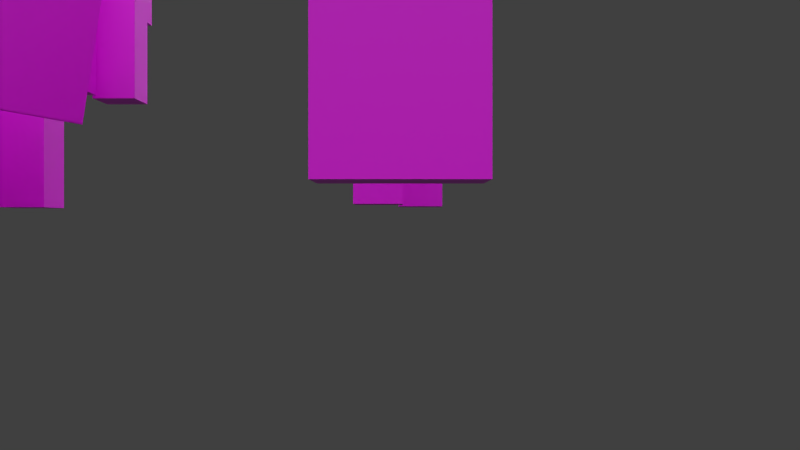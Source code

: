 # Source: 3d_armor_character_Poikilos_CharacterSquare-exploded.blend  (saved by Blender 2.92.15; exported with 4.5.12 LTS)
import bpy
from mathutils import Matrix  # noqa: F401  (used for matrix-valued properties, if any)

bpy.ops.wm.read_factory_settings(use_empty=True)
scene = bpy.context.scene
scene.name = 'Scene'

# ---- collections
col_collection_1 = bpy.data.collections.new('Collection 1'); scene.collection.children.link(col_collection_1)
col_collection_2 = bpy.data.collections.new('Collection 2'); scene.collection.children.link(col_collection_2)

# ---- images (referenced by path relative to the original .blend; pixels are not part of the script)
import os
ASSET_DIR = os.environ.get("B2B_ASSET_DIR", "")  # directory of the original .blend (textures are referenced by path, not embedded)
HERE = os.path.dirname(os.path.abspath(__file__))  # packed textures are extracted next to this script under _unpacked/

def load_image(name, relpath, width, height, colorspace="sRGB"):
    """Load a texture the original file referenced (path relative to the .blend, or extracted next to this script)."""
    p = next((c for c in (os.path.join(HERE, relpath), os.path.join(ASSET_DIR, relpath)) if relpath and os.path.exists(c)), "")
    if p:
        img = bpy.data.images.load(p, check_existing=True)
        img.name = name
    else:  # same state as the original file: an image datablock whose file is absent (Cycles renders it pink)
        img = bpy.data.images.new(name, width, height)
        img.source = "FILE"
        img.filepath = "//" + (relpath or name)
    img.colorspace_settings.name = colorspace
    return img
img_3d_armor_template_rect_512_png = load_image('3d_armor_template-rect-512.png', '3d_armor_template-rect-512.png', 1024, 1024, 'sRGB')
img_skin_template_new_png = load_image('skin_template_new.png', 'skin_template_new.png', 1024, 1024, 'sRGB')

# ---- materials (node trees are filled in below, after node groups)
mat_character = bpy.data.materials.new('Character')
mat_character.alpha_threshold = 0.0
mat_character.use_transparent_shadow = False
mat_character.roughness = 0.5
mat_armor = bpy.data.materials.new('Armor')
mat_armor.alpha_threshold = 0.0
mat_armor.use_transparent_shadow = False
mat_armor.diffuse_color = (0.64, 0.64, 0.64, 1.0)
mat_armor.specular_color = (0.5, 0.5, 0.5)
mat_armor.roughness = 0.5
mat_armor.specular_intensity = 1.0
mat_wielditem = bpy.data.materials.new('Wielditem')
mat_wielditem.alpha_threshold = 0.0
mat_wielditem.use_transparent_shadow = False
mat_wielditem.diffuse_color = (0.64, 0.64, 0.64, 1.0)
mat_wielditem.specular_color = (0.5, 0.5, 0.5)
mat_wielditem.roughness = 0.5
mat_wielditem.specular_intensity = 1.0
mat_charactersquare = bpy.data.materials.new('CharacterSquare')
mat_charactersquare.roughness = 0.5
mat_charactersquare.specular_intensity = 1.0

# ---- material node trees
mat_character.use_nodes = True; mat_character.node_tree.nodes.clear()
_N = mat_character.node_tree.nodes; _L = mat_character.node_tree.links
n0 = _N.new('ShaderNodeBsdfPrincipled'); n0.name = 'Principled BSDF'; n0.location = (10, 300)
n0.distribution = 'GGX'
n0.subsurface_method = 'BURLEY'
n0.inputs[3].default_value = 1.45
n0.inputs[27].default_value = (0.0, 0.0, 0.0, 1.0)
n0.inputs[28].default_value = 1.0
n1 = _N.new('ShaderNodeOutputMaterial'); n1.name = 'Material Output'; n1.location = (300, 300)
n2 = _N.new('ShaderNodeTexImage'); n2.name = 'Image Texture'; n2.location = (-280, 280)
_L.new(n0.outputs[0], n1.inputs[0])
_L.new(n2.outputs[0], n0.inputs[0])
n1.is_active_output = True
mat_armor.use_nodes = True; mat_armor.node_tree.nodes.clear()
_N = mat_armor.node_tree.nodes; _L = mat_armor.node_tree.links
n0 = _N.new('ShaderNodeBsdfPrincipled'); n0.name = 'Principled BSDF'; n0.location = (10, 300)
n0.distribution = 'GGX'
n0.subsurface_method = 'BURLEY'
n0.inputs[3].default_value = 1.45
n0.inputs[27].default_value = (0.0, 0.0, 0.0, 1.0)
n0.inputs[28].default_value = 1.0
n1 = _N.new('ShaderNodeOutputMaterial'); n1.name = 'Material Output'; n1.location = (300, 300)
n2 = _N.new('ShaderNodeTexImage'); n2.name = 'Image Texture'; n2.location = (-280, 280)
n2.image = img_3d_armor_template_rect_512_png
n2.interpolation = 'Closest'
_L.new(n0.outputs[0], n1.inputs[0])
_L.new(n2.outputs[0], n0.inputs[0])
n1.is_active_output = True
mat_charactersquare.use_nodes = True; mat_charactersquare.node_tree.nodes.clear()
_N = mat_charactersquare.node_tree.nodes; _L = mat_charactersquare.node_tree.links
n0 = _N.new('ShaderNodeOutputMaterial'); n0.name = 'Material Output'; n0.location = (300, 300)
n1 = _N.new('ShaderNodeTexImage'); n1.name = 'Image Texture'; n1.location = (-280, 280)
n1.image = img_skin_template_new_png
n1.interpolation = 'Closest'
n2 = _N.new('ShaderNodeBsdfPrincipled'); n2.name = 'Principled BSDF'; n2.location = (40, 300)
n2.distribution = 'GGX'
n2.subsurface_method = 'BURLEY'
n2.inputs[3].default_value = 1.45
n2.inputs[27].default_value = (0.0, 0.0, 0.0, 1.0)
n2.inputs[28].default_value = 1.0
_L.new(n2.outputs[0], n0.inputs[0])
_L.new(n1.outputs[0], n2.inputs[0])
_L.new(n1.outputs[1], n2.inputs[4])
n0.is_active_output = True

# ---- world
world_world = bpy.data.worlds.new('World'); scene.world = world_world
world_world.color = (0.05088, 0.05088, 0.05088)
world_world.use_sun_shadow = False
world_world.sun_shadow_jitter_overblur = 0.0
world_world.cycles.sampling_method = 'NONE'
world_world.cycles.sample_map_resolution = 256

# ---- cameras
cam_camera = bpy.data.cameras.new('Camera')
cam_camera.clip_end = 100.0
cam_camera.lens = 35.0
cam_camera.sensor_width = 32.0
cam_camera.sensor_height = 18.0
cam_camera.ortho_scale = 7.314
cam_camera.dof.focus_distance = 0.0
cam_camera.dof.aperture_fstop = 128.0

# ---- lights
light_sun_005 = bpy.data.lights.new('Sun.005', 'SUN')
light_sun_005.transmission_factor = 0.0
light_sun_005.angle = 1.571
light_sun_005.energy = 1.0
light_sun_005.shadow_buffer_clip_start = 0.5
light_sun_005.shadow_soft_size = 1.0
light_sun_005.shadow_cascade_max_distance = 1000.0
light_sun_005.cycles.use_multiple_importance_sampling = False
light_sun_004 = bpy.data.lights.new('Sun.004', 'SUN')
light_sun_004.transmission_factor = 0.0
light_sun_004.angle = 1.571
light_sun_004.energy = 1.0
light_sun_004.shadow_buffer_clip_start = 0.5
light_sun_004.shadow_soft_size = 1.0
light_sun_004.shadow_cascade_max_distance = 1000.0
light_sun_004.cycles.use_multiple_importance_sampling = False
light_sun_003 = bpy.data.lights.new('Sun.003', 'SUN')
light_sun_003.transmission_factor = 0.0
light_sun_003.angle = 1.571
light_sun_003.energy = 1.0
light_sun_003.shadow_buffer_clip_start = 0.5
light_sun_003.shadow_soft_size = 1.0
light_sun_003.shadow_cascade_max_distance = 1000.0
light_sun_003.cycles.use_multiple_importance_sampling = False
light_sun_001 = bpy.data.lights.new('Sun.001', 'SUN')
light_sun_001.transmission_factor = 0.0
light_sun_001.angle = 1.571
light_sun_001.energy = 1.0
light_sun_001.shadow_buffer_clip_start = 0.5
light_sun_001.shadow_soft_size = 1.0
light_sun_001.shadow_cascade_max_distance = 1000.0
light_sun_001.cycles.use_multiple_importance_sampling = False

# ---- meshes
me_cube = bpy.data.meshes.new('Cube')
me_cube.from_pydata([(-2.0, 19.0, 6.75), (-2.0, 21.0, 6.75), (-2.0, 19.0, 13.5), (-2.0, 21.0, 13.5), (-4.0, 21.0, 13.5), (-4.0, 19.0, 13.5), (-2.0, 19.0, 13.5), (-2.0, 21.0, 13.5), (-4.0, 21.0, 6.75), (-4.0, 19.0, 6.75), (-2.0, 19.0, 6.75), (-2.0, 21.0, 6.75), (-2.0, 19.0, 0.0), (-2.0, 21.0, 0.0), (-2.0, 19.0, 6.75), (-2.0, 21.0, 6.75), (-2.0, 18.0, 13.5), (-2.0, 22.0, 13.5), (-2.0, 18.0, 17.5), (-2.0, 22.0, 17.5), (2.0, 21.0, 6.75), (2.0, 19.0, 6.75), (2.0, 21.0, 13.5), (2.0, 19.0, 13.5), (2.0, 21.0, 6.75), (2.0, 19.0, 6.75), (4.0, 19.0, 6.75), (4.0, 21.0, 6.75), (2.0, 21.0, 13.5), (2.0, 19.0, 13.5), (4.0, 19.0, 13.5), (4.0, 21.0, 13.5), (0.0, 21.0, 0.0), (0.0, 19.0, 0.0), (0.0, 19.0, 6.75), (0.0, 21.0, 6.75), (2.0, 22.0, 13.5), (2.0, 18.0, 13.5), (2.0, 22.0, 17.5), (2.0, 18.0, 17.5), (2.0, 21.0, 6.75), (2.0, 19.0, 6.75), (2.0, 21.0, 0.0), (2.0, 19.0, 0.0), (0.0, 21.0, 0.0), (0.0, 19.0, 0.0), (0.0, 19.0, 6.75), (0.0, 21.0, 6.75), (-2.2, 17.8, 13.3), (-2.2, 22.2, 13.3), (-2.2, 17.8, 17.7), (-2.2, 22.2, 17.7), (2.2, 22.2, 13.3), (2.2, 17.8, 13.3), (2.2, 22.2, 17.7), (2.2, 17.8, 17.7), (-2.0, 18.64, 6.75), (-2.0, 18.64, 13.5), (2.0, 18.64, 6.75), (2.0, 18.64, 13.5), (2.0, 19.0, 13.5), (2.0, 19.0, 6.75), (-2.0, 19.0, 6.75), (-2.0, 19.0, 13.5), (22.2, -11.2, 13.7), (22.2, -11.2, 6.6), (22.2, -8.8, 6.6), (22.2, -8.8, 13.7), (17.8, -8.8, 13.7), (17.8, -11.2, 13.7), (17.8, -11.2, 6.6), (17.8, -8.8, 6.6), (22.3, -22.3, 17.8), (22.3, -22.3, 13.2), (22.3, -17.7, 13.2), (22.3, -17.7, 17.8), (17.7, -17.7, 17.8), (17.7, -22.3, 17.8), (17.7, -22.3, 13.2), (17.7, -17.7, 13.2), (18.2, -11.7, 6.5), (18.2, -14.3, 6.5), (15.7, -14.3, 6.5), (15.7, -11.7, 6.5), (15.7, -11.7, 13.8), (15.7, -14.3, 13.8), (18.2, -14.3, 13.8), (18.2, -11.7, 13.8), (21.8, -6.3, 13.8), (21.8, -6.3, 6.5), (24.3, -6.3, 6.5), (24.3, -6.3, 13.8), (21.8, -3.7, 13.8), (21.8, -3.7, 6.5), (24.3, -3.7, 13.8), (24.3, -3.7, 6.5), (22.2, 1.3, 6.9), (19.8, 1.3, 6.9), (19.8, -1.3, 6.9), (22.2, -1.3, 6.9), (19.8, 1.3, -0.1), (22.2, 1.3, -0.1), (22.2, -1.3, -0.1), (19.8, -1.3, -0.1), (17.8, -3.7, 6.9), (17.8, -6.3, 6.9), (20.2, -6.3, 6.9), (20.2, -3.7, 6.9), (20.2, -6.3, -0.1), (20.2, -3.7, -0.1), (17.8, -3.7, -0.1), (17.8, -6.3, -0.1), (20.4, 6.5, -0.2), (20.4, 3.5, -0.2), (17.6, 3.5, -0.2), (17.6, 6.5, -0.2), (17.6, 3.5, 3.375), (17.6, 6.5, 3.375), (20.4, 3.5, 3.375), (20.4, 6.5, 3.375), (19.6, 1.5, 3.375), (19.6, 1.5, -0.2), (19.6, -1.5, -0.2), (19.6, -1.5, 3.375), (22.4, 1.5, 3.375), (22.4, 1.5, -0.2), (22.4, -1.5, -0.2), (22.4, -1.5, 3.375), (15.5, -2.13, 3.869), (14.38, -1.8, 10.39), (16.59, 4.451, 10.46), (17.71, 4.121, 3.939), (15.5, -2.131, 3.869), (17.71, 4.12, 3.939), (16.59, 4.451, 10.46), (14.38, -1.8, 10.39), (15.49, -2.127, 3.867), (14.37, -1.797, 10.39), (16.58, 4.454, 10.46), (17.7, 4.124, 3.937), (15.5, -2.128, 3.868), (17.7, 4.123, 3.938), (16.58, 4.453, 10.46), (14.38, -1.798, 10.39), (15.49, -2.125, 3.866), (14.37, -1.794, 10.39), (16.57, 4.457, 10.46), (17.69, 4.126, 3.936), (15.49, -2.125, 3.866), (17.69, 4.126, 3.936), (16.57, 4.456, 10.46), (14.37, -1.795, 10.39), (15.48, -2.122, 3.865), (14.36, -1.792, 10.39), (16.57, 4.459, 10.46), (17.69, 4.129, 3.935), (15.48, -2.123, 3.865), (17.69, 4.128, 3.935), (16.57, 4.459, 10.46), (14.36, -1.792, 10.39), (15.47, -2.119, 3.863), (14.35, -1.789, 10.39), (16.56, 4.462, 10.46), (17.68, 4.132, 3.933), (15.47, -2.12, 3.863), (17.68, 4.131, 3.933), (16.56, 4.461, 10.46), (14.35, -1.79, 10.39), (15.46, -2.117, 3.862), (14.34, -1.786, 10.39), (16.55, 4.465, 10.46), (17.67, 4.134, 3.932), (15.47, -2.117, 3.862), (17.67, 4.134, 3.932), (16.55, 4.464, 10.46), (14.35, -1.787, 10.39), (15.46, -2.114, 3.86), (14.34, -1.784, 10.39), (16.54, 4.468, 10.46), (17.66, 4.137, 3.93), (15.46, -2.115, 3.861), (17.66, 4.136, 3.931), (16.54, 4.467, 10.46), (14.34, -1.784, 10.39), (15.45, -2.111, 3.859), (14.33, -1.781, 10.38), (16.54, 4.47, 10.45), (17.65, 4.14, 3.929), (15.45, -2.112, 3.859), (17.66, 4.139, 3.929), (16.54, 4.47, 10.45), (14.33, -1.782, 10.38), (15.44, -2.109, 3.857), (14.32, -1.778, 10.38), (16.53, 4.473, 10.45), (17.65, 4.142, 3.927), (15.44, -2.109, 3.858), (17.65, 4.142, 3.928), (16.53, 4.472, 10.45), (14.32, -1.779, 10.38), (15.43, -2.106, 3.856), (14.31, -1.776, 10.38), (16.52, 4.476, 10.45), (17.64, 4.145, 3.926), (15.44, -2.107, 3.856), (17.64, 4.144, 3.926), (16.52, 4.475, 10.45), (14.32, -1.776, 10.38), (15.43, -2.103, 3.854), (14.31, -1.773, 10.38), (16.51, 4.478, 10.45), (17.63, 4.148, 3.925), (15.43, -2.104, 3.855), (17.63, 4.147, 3.925), (16.51, 4.478, 10.45), (14.31, -1.773, 10.38), (15.42, -2.101, 3.853), (14.3, -1.77, 10.38), (16.51, 4.481, 10.45), (17.62, 4.15, 3.923), (15.42, -2.101, 3.853), (17.63, 4.15, 3.923), (16.51, 4.48, 10.45), (14.3, -1.771, 10.38), (15.41, -2.098, 3.852), (14.29, -1.767, 10.38), (16.5, 4.484, 10.45), (17.62, 4.153, 3.922), (15.41, -2.099, 3.852), (17.62, 4.152, 3.922), (16.5, 4.483, 10.45), (14.29, -1.768, 10.38), (15.4, -2.095, 3.85), (14.28, -1.765, 10.38), (16.49, 4.486, 10.45), (17.61, 4.156, 3.92), (15.41, -2.096, 3.851), (17.61, 4.155, 3.921), (16.49, 4.486, 10.45), (14.29, -1.765, 10.38), (15.4, -2.093, 3.849), (14.28, -1.762, 10.37), (16.48, 4.489, 10.44), (17.6, 4.158, 3.919), (15.4, -2.093, 3.849), (17.6, 4.158, 3.919), (16.48, 4.488, 10.44), (14.28, -1.763, 10.37), (15.39, -2.09, 3.847), (14.27, -1.759, 10.37), (16.48, 4.492, 10.44), (17.59, 4.161, 3.917), (15.39, -2.091, 3.848), (17.6, 4.16, 3.918), (16.48, 4.491, 10.44), (14.27, -1.76, 10.37), (15.38, -2.087, 3.846), (14.26, -1.757, 10.37), (16.47, 4.494, 10.44), (17.59, 4.164, 3.916), (15.38, -2.088, 3.846), (17.59, 4.163, 3.916), (16.47, 4.494, 10.44), (14.26, -1.757, 10.37), (15.37, -2.085, 3.844), (14.25, -1.754, 10.37), (16.46, 4.497, 10.44), (17.58, 4.167, 3.914), (15.38, -2.085, 3.845), (17.58, 4.166, 3.915), (16.46, 4.496, 10.44), (14.26, -1.755, 10.37), (15.37, -2.082, 3.843), (14.25, -1.751, 10.37), (16.45, 4.5, 10.44), (17.57, 4.169, 3.913), (15.37, -2.083, 3.843), (17.57, 4.169, 3.913), (16.45, 4.499, 10.44), (14.25, -1.752, 10.37), (15.36, -2.079, 3.842), (14.24, -1.749, 10.37), (16.44, 4.502, 10.44), (17.56, 4.172, 3.912), (15.36, -2.08, 3.842), (17.57, 4.171, 3.912), (16.45, 4.502, 10.44), (14.24, -1.749, 10.37), (15.35, -2.076, 3.84), (14.23, -1.746, 10.37), (16.44, 4.505, 10.44), (17.56, 4.175, 3.91), (15.35, -2.077, 3.841), (17.56, 4.174, 3.911), (16.44, 4.504, 10.44), (14.23, -1.747, 10.37), (15.34, -2.074, 3.839), (14.22, -1.743, 10.36), (16.43, 4.508, 10.43), (17.55, 4.177, 3.909), (15.35, -2.074, 3.839), (17.55, 4.177, 3.909), (16.43, 4.507, 10.43), (14.23, -1.744, 10.36), (15.34, -2.071, 3.837), (14.22, -1.741, 10.36), (16.42, 4.51, 10.43), (17.54, 4.18, 3.907), (15.34, -2.072, 3.838), (17.54, 4.179, 3.908), (16.42, 4.51, 10.43), (14.22, -1.741, 10.36), (15.33, -2.068, 3.836), (14.21, -1.738, 10.36), (16.41, 4.513, 10.43), (17.53, 4.183, 3.906), (15.33, -2.069, 3.836), (17.54, 4.182, 3.906), (16.42, 4.512, 10.43), (14.21, -1.739, 10.36), (15.32, -2.066, 3.834), (14.2, -1.735, 10.36), (16.41, 4.516, 10.43), (17.53, 4.185, 3.904), (15.32, -2.066, 3.835), (17.53, 4.185, 3.905), (16.41, 4.515, 10.43), (14.2, -1.736, 10.36), (15.31, -2.063, 3.833), (14.19, -1.733, 10.36), (16.4, 4.519, 10.43), (17.52, 4.188, 3.903), (15.32, -2.064, 3.833), (17.52, 4.187, 3.903), (16.4, 4.518, 10.43), (14.2, -1.733, 10.36), (15.31, -2.06, 3.832), (14.19, -1.73, 10.36), (16.39, 4.521, 10.43), (17.51, 4.191, 3.902), (15.31, -2.061, 3.832), (17.51, 4.19, 3.902), (16.39, 4.521, 10.43), (14.19, -1.731, 10.36), (15.3, -2.058, 3.83), (14.18, -1.727, 10.36), (16.38, 4.524, 10.43), (17.5, 4.193, 3.9), (15.3, -2.058, 3.831), (17.51, 4.193, 3.901), (16.39, 4.523, 10.43), (14.18, -1.728, 10.36), (15.29, -2.055, 3.829), (14.17, -1.725, 10.35), (16.38, 4.527, 10.42), (17.5, 4.196, 3.899), (15.29, -2.056, 3.829), (17.5, 4.195, 3.899), (16.38, 4.526, 10.42), (14.17, -1.725, 10.35), (15.28, -2.052, 3.827), (14.16, -1.722, 10.35), (16.37, 4.529, 10.42), (17.49, 4.199, 3.897), (15.28, -2.053, 3.828), (17.49, 4.198, 3.898), (16.37, 4.529, 10.42), (14.17, -1.722, 10.35), (15.28, -2.05, 3.826), (14.16, -1.719, 10.35), (16.36, 4.532, 10.42), (17.48, 4.201, 3.896), (15.28, -2.05, 3.826), (17.48, 4.201, 3.896), (16.36, 4.531, 10.42), (14.16, -1.72, 10.35), (23.0, -1.768, 7.875), (23.0, 2.363, 3.741), (23.0, 6.502, 7.868), (23.0, 2.371, 12.0), (23.0, 2.363, 3.741), (23.0, -1.768, 7.875), (23.0, 2.371, 12.0), (23.0, 6.502, 7.868), (23.1, 2.363, 3.741), (23.1, -1.768, 7.875), (23.1, 2.371, 12.0), (23.1, 6.502, 7.868), (23.09, -1.768, 7.875), (23.09, 2.363, 3.741), (23.09, 6.502, 7.868), (23.09, 2.371, 12.0), (23.01, -1.768, 7.875), (23.01, 2.363, 3.741), (23.01, 6.502, 7.868), (23.01, 2.371, 12.0), (23.01, 2.363, 3.741), (23.01, -1.768, 7.875), (23.01, 2.371, 12.0), (23.01, 6.502, 7.868), (23.02, 2.363, 3.741), (23.02, -1.768, 7.875), (23.02, 2.371, 12.0), (23.02, 6.502, 7.868), (23.02, -1.768, 7.875), (23.02, 2.363, 3.741), (23.02, 6.502, 7.868), (23.02, 2.371, 12.0), (23.03, -1.768, 7.875), (23.03, 2.363, 3.741), (23.03, 6.502, 7.868), (23.03, 2.371, 12.0), (23.03, 2.363, 3.741), (23.03, -1.768, 7.875), (23.03, 2.371, 12.0), (23.03, 6.502, 7.868), (23.04, 2.363, 3.741), (23.04, -1.768, 7.875), (23.04, 2.371, 12.0), (23.04, 6.502, 7.868), (23.04, -1.768, 7.875), (23.04, 2.363, 3.741), (23.04, 6.502, 7.868), (23.04, 2.371, 12.0), (23.05, -1.768, 7.875), (23.05, 2.363, 3.741), (23.05, 6.502, 7.868), (23.05, 2.371, 12.0), (23.05, 2.363, 3.741), (23.05, -1.768, 7.875), (23.05, 2.371, 12.0), (23.05, 6.502, 7.868), (23.06, 2.363, 3.741), (23.06, -1.768, 7.875), (23.06, 2.371, 12.0), (23.06, 6.502, 7.868), (23.06, -1.768, 7.875), (23.06, 2.363, 3.741), (23.06, 6.502, 7.868), (23.06, 2.371, 12.0), (23.07, -1.768, 7.875), (23.07, 2.363, 3.741), (23.07, 6.502, 7.868), (23.07, 2.371, 12.0), (23.07, 2.363, 3.741), (23.07, -1.768, 7.875), (23.07, 2.371, 12.0), (23.07, 6.502, 7.868), (23.08, 2.363, 3.741), (23.08, -1.768, 7.875), (23.08, 2.371, 12.0), (23.08, 6.502, 7.868), (23.08, -1.768, 7.875), (23.08, 2.363, 3.741), (23.08, 6.502, 7.868), (23.08, 2.371, 12.0), (23.08, -1.768, 7.875), (23.08, 2.363, 3.741), (23.08, 6.502, 7.868), (23.08, 2.371, 12.0), (23.09, 2.363, 3.741), (23.09, -1.768, 7.875), (23.09, 2.371, 12.0), (23.09, 6.502, 7.868), (22.91, 2.363, 3.741), (22.91, -1.768, 7.875), (22.91, 2.371, 12.0), (22.91, 6.502, 7.868), (22.9, -1.768, 7.875), (22.9, 2.363, 3.741), (22.9, 6.502, 7.868), (22.9, 2.371, 12.0), (22.91, -1.768, 7.875), (22.91, 2.363, 3.741), (22.91, 6.502, 7.868), (22.91, 2.371, 12.0), (22.92, 2.363, 3.741), (22.92, -1.768, 7.875), (22.92, 2.371, 12.0), (22.92, 6.502, 7.868), (22.92, 2.363, 3.741), (22.92, -1.768, 7.875), (22.92, 2.371, 12.0), (22.92, 6.502, 7.868), (22.92, -1.768, 7.875), (22.92, 2.363, 3.741), (22.92, 6.502, 7.868), (22.92, 2.371, 12.0), (22.93, -1.768, 7.875), (22.93, 2.363, 3.741), (22.93, 6.502, 7.868), (22.93, 2.371, 12.0), (22.93, 2.363, 3.741), (22.93, -1.768, 7.875), (22.93, 2.371, 12.0), (22.93, 6.502, 7.868), (22.94, 2.363, 3.741), (22.94, -1.768, 7.875), (22.94, 2.371, 12.0), (22.94, 6.502, 7.868), (22.94, -1.768, 7.875), (22.94, 2.363, 3.741), (22.94, 6.502, 7.868), (22.94, 2.371, 12.0), (22.95, -1.768, 7.875), (22.95, 2.363, 3.741), (22.95, 6.502, 7.868), (22.95, 2.371, 12.0), (22.95, 2.363, 3.741), (22.95, -1.768, 7.875), (22.95, 2.371, 12.0), (22.95, 6.502, 7.868), (22.96, 2.363, 3.741), (22.96, -1.768, 7.875), (22.96, 2.371, 12.0), (22.96, 6.502, 7.868), (22.96, -1.768, 7.875), (22.96, 2.363, 3.741), (22.96, 6.502, 7.868), (22.96, 2.371, 12.0), (22.97, -1.768, 7.875), (22.97, 2.363, 3.741), (22.97, 6.502, 7.868), (22.97, 2.371, 12.0), (22.97, 2.363, 3.741), (22.97, -1.768, 7.875), (22.97, 2.371, 12.0), (22.97, 6.502, 7.868), (22.98, 2.363, 3.741), (22.98, -1.768, 7.875), (22.98, 2.371, 12.0), (22.98, 6.502, 7.868), (22.98, -1.768, 7.875), (22.98, 2.363, 3.741), (22.98, 6.502, 7.868), (22.98, 2.371, 12.0), (22.99, -1.768, 7.875), (22.99, 2.363, 3.741), (22.99, 6.502, 7.868), (22.99, 2.371, 12.0), (22.99, 2.363, 3.741), (22.99, -1.768, 7.875), (22.99, 2.371, 12.0), (22.99, 6.502, 7.868), (22.9, 2.363, 3.741), (22.9, -1.768, 7.875), (22.9, 2.371, 12.0), (22.9, 6.502, 7.868), (22.9, -1.768, 7.875), (22.9, 2.363, 3.741), (22.9, 6.502, 7.868), (22.9, 2.371, 12.0), (22.89, -1.768, 7.875), (22.89, 2.363, 3.741), (22.89, 6.502, 7.868), (22.89, 2.371, 12.0), (22.89, 2.363, 3.741), (22.89, -1.768, 7.875), (22.89, 2.371, 12.0), (22.89, 6.502, 7.868), (22.88, 2.363, 3.741), (22.88, -1.768, 7.875), (22.88, 2.371, 12.0), (22.88, 6.502, 7.868), (22.88, -1.768, 7.875), (22.88, 2.363, 3.741), (22.88, 6.502, 7.868), (22.88, 2.371, 12.0), (22.87, -1.768, 7.875), (22.87, 2.363, 3.741), (22.87, 6.502, 7.868), (22.87, 2.371, 12.0), (22.87, 2.363, 3.741), (22.87, -1.768, 7.875), (22.87, 2.371, 12.0), (22.87, 6.502, 7.868), (22.86, 2.363, 3.741), (22.86, -1.768, 7.875), (22.86, 2.371, 12.0), (22.86, 6.502, 7.868), (22.86, -1.768, 7.875), (22.86, 2.363, 3.741), (22.86, 6.502, 7.868), (22.86, 2.371, 12.0), (23.1, -1.768, 7.875), (23.1, 2.363, 3.741), (23.1, 6.502, 7.868), (23.1, 2.371, 12.0), (23.1, 2.363, 3.741), (23.1, -1.768, 7.875), (23.1, 2.371, 12.0), (23.1, 6.502, 7.868), (23.11, 2.363, 3.741), (23.11, -1.768, 7.875), (23.11, 2.371, 12.0), (23.11, 6.502, 7.868), (23.11, -1.768, 7.875), (23.11, 2.363, 3.741), (23.11, 6.502, 7.868), (23.11, 2.371, 12.0), (23.12, -1.768, 7.875), (23.12, 2.363, 3.741), (23.12, 6.502, 7.868), (23.12, 2.371, 12.0), (23.12, 2.363, 3.741), (23.12, -1.768, 7.875), (23.12, 2.371, 12.0), (23.12, 6.502, 7.868), (23.13, 2.363, 3.741), (23.13, -1.768, 7.875), (23.13, 2.371, 12.0), (23.13, 6.502, 7.868), (23.13, -1.768, 7.875), (23.13, 2.363, 3.741), (23.13, 6.502, 7.868), (23.13, 2.371, 12.0), (23.14, -1.768, 7.875), (23.14, 2.363, 3.741), (23.14, 6.502, 7.868), (23.14, 2.371, 12.0), (23.14, 2.363, 3.741), (23.14, -1.768, 7.875), (23.14, 2.371, 12.0), (23.14, 6.502, 7.868), (2.0, 21.0, 13.5), (2.0, 21.0, 13.5), (2.0, 19.0, 13.5), (2.0, 19.0, 13.5), (2.0, 19.0, 6.75), (2.0, 19.0, 6.75), (2.0, 21.0, 6.75), (2.0, 21.0, 6.75), (-2.0, 19.0, 13.5), (-2.0, 19.0, 13.5), (-2.0, 19.0, 6.75), (-2.0, 19.0, 6.75), (-2.0, 21.0, 13.5), (-2.0, 21.0, 13.5), (-2.0, 21.0, 6.75), (-2.0, 21.0, 6.75), (-4.0, 21.0, 13.5), (-4.0, 21.0, 13.5), (-4.0, 21.0, 6.75), (-4.0, 21.0, 6.75), (-2.0, 19.0, 13.5), (-2.0, 19.0, 13.5), (-2.0, 19.0, 6.75), (-2.0, 19.0, 6.75), (-4.0, 19.0, 13.5), (-4.0, 19.0, 13.5), (-4.0, 19.0, 6.75), (-4.0, 19.0, 6.75), (-2.0, 21.0, 13.5), (-2.0, 21.0, 13.5), (-2.0, 21.0, 6.75), (-2.0, 21.0, 6.75), (0.0, 19.0, 0.0), (0.0, 19.0, 0.0), (0.0, 21.0, 0.0), (0.0, 21.0, 0.0), (-2.0, 19.0, 0.0), (-2.0, 19.0, 0.0), (-2.0, 19.0, 6.75), (-2.0, 19.0, 6.75), (-2.0, 21.0, 6.75), (-2.0, 21.0, 6.75), (-2.0, 21.0, 0.0), (-2.0, 21.0, 0.0), (2.0, 22.0, 17.5), (2.0, 22.0, 17.5), (2.0, 18.0, 17.5), (2.0, 18.0, 17.5), (2.0, 18.0, 13.5), (2.0, 18.0, 13.5), (2.0, 22.0, 13.5), (2.0, 22.0, 13.5), (-2.0, 18.0, 17.5), (-2.0, 18.0, 17.5), (-2.0, 18.0, 13.5), (-2.0, 18.0, 13.5), (-2.0, 22.0, 17.5), (-2.0, 22.0, 17.5), (-2.0, 22.0, 13.5), (-2.0, 22.0, 13.5), (2.0, 21.0, 13.5), (2.0, 21.0, 13.5), (2.0, 19.0, 13.5), (2.0, 19.0, 13.5), (2.0, 19.0, 6.75), (2.0, 19.0, 6.75), (2.0, 21.0, 6.75), (2.0, 21.0, 6.75), (4.0, 19.0, 13.5), (4.0, 19.0, 13.5), (4.0, 19.0, 6.75), (4.0, 19.0, 6.75), (4.0, 21.0, 13.5), (4.0, 21.0, 13.5), (4.0, 21.0, 6.75), (4.0, 21.0, 6.75), (0.0, 19.0, 6.75), (0.0, 19.0, 6.75), (0.0, 19.0, 6.75), (0.0, 19.0, 6.75), (2.0, 19.0, 6.75), (2.0, 19.0, 6.75), (0.0, 19.0, 0.0), (0.0, 19.0, 0.0), (0.0, 21.0, 6.75), (0.0, 21.0, 6.75), (2.0, 19.0, 0.0), (2.0, 19.0, 0.0), (0.0, 21.0, 0.0), (0.0, 21.0, 0.0), (2.0, 21.0, 0.0), (2.0, 21.0, 0.0), (2.0, 21.0, 6.75), (2.0, 21.0, 6.75), (0.0, 21.0, 6.75), (0.0, 21.0, 6.75), (2.2, 22.2, 17.7), (2.2, 22.2, 17.7), (2.2, 17.8, 17.7), (2.2, 17.8, 17.7), (2.2, 17.8, 13.3), (2.2, 17.8, 13.3), (2.2, 22.2, 13.3), (2.2, 22.2, 13.3), (-2.2, 17.8, 17.7), (-2.2, 17.8, 17.7), (-2.2, 17.8, 13.3), (-2.2, 17.8, 13.3), (-2.2, 22.2, 17.7), (-2.2, 22.2, 17.7), (-2.2, 22.2, 13.3), (-2.2, 22.2, 13.3), (2.0, 18.64, 13.5), (2.0, 18.64, 13.5), (2.0, 18.64, 6.75), (2.0, 18.64, 6.75), (-2.0, 18.64, 13.5), (-2.0, 18.64, 13.5), (-2.0, 18.64, 6.75), (-2.0, 18.64, 6.75), (2.0, 19.0, 13.5), (2.0, 19.0, 13.5), (2.0, 19.0, 6.75), (2.0, 19.0, 6.75), (-2.0, 19.0, 6.75), (-2.0, 19.0, 6.75), (-2.0, 19.0, 13.5), (-2.0, 19.0, 13.5), (21.8, -3.7, 6.5), (21.8, -3.7, 6.5), (24.3, -3.7, 6.5), (24.3, -3.7, 6.5), (21.8, -6.3, 13.8), (21.8, -6.3, 13.8), (21.8, -6.3, 6.5), (21.8, -6.3, 6.5), (19.6, -1.5, -0.2), (19.6, -1.5, -0.2), (22.4, -1.5, -0.2), (22.4, -1.5, -0.2), (21.8, -3.7, 13.8), (21.8, -3.7, 13.8), (22.3, -22.3, 17.8), (22.3, -22.3, 17.8), (17.7, -22.3, 17.8), (17.7, -22.3, 17.8), (17.8, -3.7, 6.9), (17.8, -3.7, 6.9), (17.8, -6.3, 6.9), (17.8, -6.3, 6.9), (20.2, -6.3, -0.1), (20.2, -6.3, -0.1), (20.2, -3.7, -0.1), (20.2, -3.7, -0.1), (22.3, -22.3, 13.2), (22.3, -22.3, 13.2), (17.7, -17.7, 17.8), (17.7, -17.7, 17.8), (19.8, 1.3, -0.1), (19.8, 1.3, -0.1), (22.2, 1.3, -0.1), (22.2, 1.3, -0.1), (22.2, 1.3, 6.9), (22.2, 1.3, 6.9), (17.8, -8.8, 13.7), (17.8, -8.8, 13.7), (17.8, -11.2, 13.7), (17.8, -11.2, 13.7), (17.6, 6.5, 3.375), (17.6, 6.5, 3.375), (20.4, 6.5, 3.375), (20.4, 6.5, 3.375), (15.7, -11.7, 6.5), (15.7, -11.7, 6.5), (15.7, -11.7, 13.8), (15.7, -11.7, 13.8), (22.2, -11.2, 13.7), (22.2, -11.2, 13.7), (19.8, 1.3, 6.9), (19.8, 1.3, 6.9), (17.6, 3.5, 3.375), (17.6, 3.5, 3.375), (22.2, -11.2, 6.6), (22.2, -11.2, 6.6), (20.2, -6.3, 6.9), (20.2, -6.3, 6.9), (24.3, -3.7, 13.8), (24.3, -3.7, 13.8), (19.6, -1.5, 3.375), (19.6, -1.5, 3.375), (22.4, -1.5, 3.375), (22.4, -1.5, 3.375), (20.4, 6.5, -0.2), (20.4, 6.5, -0.2), (20.4, 3.5, -0.2), (20.4, 3.5, -0.2), (17.8, -3.7, -0.1), (17.8, -3.7, -0.1), (22.3, -17.7, 17.8), (22.3, -17.7, 17.8), (19.6, 1.5, 3.375), (19.6, 1.5, 3.375), (19.6, 1.5, -0.2), (19.6, 1.5, -0.2), (22.2, -1.3, -0.1), (22.2, -1.3, -0.1), (22.4, 1.5, 3.375), (22.4, 1.5, 3.375), (22.4, 1.5, -0.2), (22.4, 1.5, -0.2), (18.2, -11.7, 13.8), (18.2, -11.7, 13.8), (22.2, -1.3, 6.9), (22.2, -1.3, 6.9), (18.2, -11.7, 6.5), (18.2, -11.7, 6.5), (18.2, -14.3, 13.8), (18.2, -14.3, 13.8), (19.8, -1.3, 6.9), (19.8, -1.3, 6.9), (15.7, -14.3, 6.5), (15.7, -14.3, 6.5), (20.4, 3.5, 3.375), (20.4, 3.5, 3.375), (22.2, -8.8, 13.7), (22.2, -8.8, 13.7), (24.3, -6.3, 6.5), (24.3, -6.3, 6.5), (20.2, -3.7, 6.9), (20.2, -3.7, 6.9), (24.3, -6.3, 13.8), (24.3, -6.3, 13.8), (17.6, 3.5, -0.2), (17.6, 3.5, -0.2), (17.8, -6.3, -0.1), (17.8, -6.3, -0.1), (22.3, -17.7, 13.2), (22.3, -17.7, 13.2), (17.7, -17.7, 13.2), (17.7, -17.7, 13.2), (19.8, -1.3, -0.1), (19.8, -1.3, -0.1), (15.7, -14.3, 13.8), (15.7, -14.3, 13.8), (17.7, -22.3, 13.2), (17.7, -22.3, 13.2), (18.2, -14.3, 6.5), (18.2, -14.3, 6.5), (17.8, -8.8, 6.6), (17.8, -8.8, 6.6), (17.8, -11.2, 6.6), (17.8, -11.2, 6.6), (22.2, -8.8, 6.6), (22.2, -8.8, 6.6), (17.6, 6.5, -0.2), (17.6, 6.5, -0.2), (-2.0, -11.0, 6.75), (-2.0, -9.0, 6.75), (-2.0, -11.0, 13.5), (-2.0, -9.0, 13.5), (-4.0, -12.0, 13.5), (-4.0, -14.0, 13.5), (-2.0, -14.0, 13.5), (-2.0, -12.0, 13.5), (-4.0, -12.0, 6.75), (-4.0, -14.0, 6.75), (-2.0, -14.0, 6.75), (-2.0, -12.0, 6.75), (-2.0, -6.0, 0.0), (-2.0, -4.0, 0.0), (-2.0, -6.0, 6.75), (-2.0, -4.0, 6.75), (-2.0, -7.0, 13.5), (-2.0, -3.0, 13.5), (-2.0, -7.0, 17.5), (-2.0, -3.0, 17.5), (2.0, -9.0, 6.75), (2.0, -11.0, 6.75), (2.0, -9.0, 13.5), (2.0, -11.0, 13.5), (2.0, -4.0, 6.75), (2.0, -6.0, 6.75), (4.0, -6.0, 6.75), (4.0, -4.0, 6.75), (2.0, -4.0, 13.5), (2.0, -6.0, 13.5), (4.0, -6.0, 13.5), (4.0, -4.0, 13.5), (1.49e-08, -4.0, 0.0), (1.49e-08, -6.0, 0.0), (1.49e-08, -6.0, 6.75), (1.49e-08, -4.0, 6.75), (2.0, -3.0, 13.5), (2.0, -7.0, 13.5), (2.0, -3.0, 17.5), (2.0, -7.0, 17.5), (2.0, 1.0, 6.75), (2.0, -1.0, 6.75), (2.0, 1.0, 0.0), (2.0, -1.0, 0.0), (0.0, 1.0, 0.0), (0.0, -1.0, 0.0), (0.0, -1.0, 6.75), (0.0, 1.0, 6.75), (-2.2, -22.2, 13.3), (-2.2, -17.8, 13.3), (-2.2, -22.2, 17.7), (-2.2, -17.8, 17.7), (2.2, -17.8, 13.3), (2.2, -22.2, 13.3), (2.2, -17.8, 17.7), (2.2, -22.2, 17.7), (-2.0, -16.36, 6.75), (-2.0, -16.36, 13.5), (2.0, -16.36, 6.75), (2.0, -16.36, 13.5), (2.0, -16.0, 13.5), (2.0, -16.0, 6.75), (-2.0, -16.0, 6.75), (-2.0, -16.0, 13.5), (2.0, -9.0, 13.5), (2.0, -9.0, 13.5), (2.0, -11.0, 13.5), (2.0, -11.0, 13.5), (2.0, -11.0, 6.75), (2.0, -11.0, 6.75), (2.0, -9.0, 6.75), (2.0, -9.0, 6.75), (-2.0, -11.0, 13.5), (-2.0, -11.0, 13.5), (-2.0, -11.0, 6.75), (-2.0, -11.0, 6.75), (-2.0, -9.0, 13.5), (-2.0, -9.0, 13.5), (-2.0, -9.0, 6.75), (-2.0, -9.0, 6.75), (-4.0, -12.0, 13.5), (-4.0, -12.0, 13.5), (-4.0, -12.0, 6.75), (-4.0, -12.0, 6.75), (-2.0, -14.0, 13.5), (-2.0, -14.0, 13.5), (-2.0, -14.0, 6.75), (-2.0, -14.0, 6.75), (-4.0, -14.0, 13.5), (-4.0, -14.0, 13.5), (-4.0, -14.0, 6.75), (-4.0, -14.0, 6.75), (-2.0, -12.0, 13.5), (-2.0, -12.0, 13.5), (-2.0, -12.0, 6.75), (-2.0, -12.0, 6.75), (1.49e-08, -6.0, 0.0), (1.49e-08, -6.0, 0.0), (1.49e-08, -4.0, 0.0), (1.49e-08, -4.0, 0.0), (-2.0, -6.0, 0.0), (-2.0, -6.0, 0.0), (-2.0, -6.0, 6.75), (-2.0, -6.0, 6.75), (-2.0, -4.0, 6.75), (-2.0, -4.0, 6.75), (-2.0, -4.0, 0.0), (-2.0, -4.0, 0.0), (2.0, -3.0, 17.5), (2.0, -3.0, 17.5), (2.0, -7.0, 17.5), (2.0, -7.0, 17.5), (2.0, -7.0, 13.5), (2.0, -7.0, 13.5), (2.0, -3.0, 13.5), (2.0, -3.0, 13.5), (-2.0, -7.0, 17.5), (-2.0, -7.0, 17.5), (-2.0, -7.0, 13.5), (-2.0, -7.0, 13.5), (-2.0, -3.0, 17.5), (-2.0, -3.0, 17.5), (-2.0, -3.0, 13.5), (-2.0, -3.0, 13.5), (2.0, -4.0, 13.5), (2.0, -4.0, 13.5), (2.0, -6.0, 13.5), (2.0, -6.0, 13.5), (2.0, -6.0, 6.75), (2.0, -6.0, 6.75), (2.0, -4.0, 6.75), (2.0, -4.0, 6.75), (4.0, -6.0, 13.5), (4.0, -6.0, 13.5), (4.0, -6.0, 6.75), (4.0, -6.0, 6.75), (4.0, -4.0, 13.5), (4.0, -4.0, 13.5), (4.0, -4.0, 6.75), (4.0, -4.0, 6.75), (1.49e-08, -6.0, 6.75), (1.49e-08, -6.0, 6.75), (0.0, -1.0, 6.75), (0.0, -1.0, 6.75), (2.0, -1.0, 6.75), (2.0, -1.0, 6.75), (0.0, -1.0, 0.0), (0.0, -1.0, 0.0), (1.49e-08, -4.0, 6.75), (1.49e-08, -4.0, 6.75), (2.0, -1.0, 0.0), (2.0, -1.0, 0.0), (0.0, 1.0, 0.0), (0.0, 1.0, 0.0), (2.0, 1.0, 0.0), (2.0, 1.0, 0.0), (2.0, 1.0, 6.75), (2.0, 1.0, 6.75), (0.0, 1.0, 6.75), (0.0, 1.0, 6.75), (2.2, -17.8, 17.7), (2.2, -17.8, 17.7), (2.2, -22.2, 17.7), (2.2, -22.2, 17.7), (2.2, -22.2, 13.3), (2.2, -22.2, 13.3), (2.2, -17.8, 13.3), (2.2, -17.8, 13.3), (-2.2, -22.2, 17.7), (-2.2, -22.2, 17.7), (-2.2, -22.2, 13.3), (-2.2, -22.2, 13.3), (-2.2, -17.8, 17.7), (-2.2, -17.8, 17.7), (-2.2, -17.8, 13.3), (-2.2, -17.8, 13.3), (2.0, -16.36, 13.5), (2.0, -16.36, 13.5), (2.0, -16.36, 6.75), (2.0, -16.36, 6.75), (-2.0, -16.36, 13.5), (-2.0, -16.36, 13.5), (-2.0, -16.36, 6.75), (-2.0, -16.36, 6.75), (2.0, -16.0, 13.5), (2.0, -16.0, 13.5), (2.0, -16.0, 6.75), (2.0, -16.0, 6.75), (-2.0, -16.0, 6.75), (-2.0, -16.0, 6.75), (-2.0, -16.0, 13.5), (-2.0, -16.0, 13.5), (1.9, -3.85, 13.65), (1.9, -3.85, 6.6), (4.15, -3.85, 13.65), (4.15, -3.85, 6.6), (1.9, -3.85, 13.65), (1.9, -6.15, 13.65), (4.15, -6.15, 13.65), (4.15, -3.85, 13.65), (1.9, -3.85, 13.65), (1.9, -6.15, 13.65), (1.9, -6.15, 6.6), (1.9, -3.85, 6.6), (1.9, -6.15, 13.65), (1.9, -6.15, 6.6), (4.15, -6.15, 13.65), (4.15, -6.15, 6.6), (4.15, -6.15, 13.65), (4.15, -6.15, 6.6), (4.15, -3.85, 13.65), (4.15, -3.85, 6.6), (1.9, -3.85, 6.6), (1.9, -6.15, 6.6), (4.15, -6.15, 6.6), (4.15, -3.85, 6.6), (-1.9, -11.85, 13.65), (-1.9, -11.85, 6.6), (-1.9, -14.15, 13.65), (-1.9, -14.15, 6.6), (-4.15, -11.85, 13.65), (-4.15, -11.85, 6.6), (-1.9, -11.85, 13.65), (-1.9, -11.85, 6.6), (-4.15, -11.85, 13.65), (-4.15, -11.85, 6.6), (-4.15, -14.15, 13.65), (-4.15, -14.15, 6.6), (-4.15, -14.15, 13.65), (-1.9, -14.15, 13.65), (-4.15, -14.15, 6.6), (-1.9, -14.15, 6.6), (-4.15, -11.85, 13.65), (-1.9, -14.15, 13.65), (-4.15, -14.15, 13.65), (-1.9, -11.85, 13.65), (-4.15, -11.85, 6.6), (-1.9, -14.15, 6.6), (-4.15, -14.15, 6.6), (-1.9, -11.85, 6.6), (-2.1, -6.15, 6.793), (-2.1, -3.85, 6.793), (0.1, -6.15, 6.793), (-0.1, -1.15, 6.793), (2.1, -1.15, 6.793), (0.1, -3.85, 6.793), (2.1, 1.15, 6.793), (-0.1, 1.15, 6.793), (0.1, -6.15, 6.793), (2.1, -1.15, 6.793), (2.1, -1.15, -0.05), (-0.1, -1.15, 6.793), (0.1, -6.15, -0.05), (-2.1, -6.15, -0.05), (-2.1, -6.15, 6.793), (-0.1, -1.15, -0.05), (2.1, 1.15, -0.05), (-0.1, 1.15, -0.05), (0.1, -3.85, -0.05), (-2.1, -3.85, 6.793), (-2.1, -3.85, -0.05), (0.1, -3.85, 6.793), (2.1, 1.15, 6.793), (-0.1, 1.15, 6.793), (-2.1, -6.15, 6.793), (-2.1, -3.85, 6.793), (-2.1, -6.15, -0.05), (-2.1, -3.85, -0.05), (2.1, 1.15, 6.793), (2.1, -1.15, 6.793), (2.1, -1.15, -0.05), (2.1, 1.15, -0.05), (-0.1, -1.15, -0.05), (-0.1, 1.15, 6.793), (-0.1, -1.15, 6.793), (-0.1, 1.15, -0.05), (0.1, -3.85, 6.793), (0.1, -6.15, -0.05), (0.1, -3.85, -0.05), (0.1, -6.15, 6.793), (-2.1, -6.15, -0.05), (-2.1, -3.85, -0.05), (0.1, -3.85, -0.05), (0.1, -6.15, -0.05), (-0.1, -1.15, -0.05), (2.1, -1.15, -0.05), (-0.1, 1.15, -0.05), (2.1, 1.15, -0.05), (2.1, -8.9, 13.6), (2.1, -11.1, 13.6), (-2.1, -11.1, 13.6), (-2.1, -8.9, 13.6), (-2.1, -8.9, 6.65), (-2.1, -8.9, 13.6), (-2.1, -11.1, 13.6), (-2.1, -11.1, 6.65), (2.1, -8.9, 13.6), (2.1, -11.1, 13.6), (2.1, -11.1, 6.65), (2.1, -8.9, 6.65), (2.1, -8.9, 13.6), (2.1, -8.9, 6.65), (-2.1, -8.9, 13.6), (-2.1, -8.9, 6.65), (-2.1, -11.1, 6.65), (-2.1, -11.1, 13.6), (2.1, -11.1, 6.65), (2.1, -11.1, 13.6), (2.1, -8.9, 6.65), (2.1, -11.1, 6.65), (-2.1, -11.1, 6.65), (-2.1, -8.9, 6.65)], [], [(626, 2, 0, 21), (632, 3, 1, 634), (636, 624, 630, 638), (20, 628, 635, 639), (637, 633, 23, 22), (47, 712, 45, 702), (6, 5, 9, 10), (7, 644, 646, 11), (32, 33, 12, 13), (14, 15, 666, 660), (670, 18, 16, 37), (676, 19, 17, 678), (680, 668, 674, 682), (36, 672, 679, 683), (681, 677, 39, 38), (34, 662, 661, 656), (716, 42, 44, 718), (664, 708, 658, 667), (24, 27, 26, 25), (31, 28, 29, 30), (46, 706, 43, 41), (35, 700, 657, 659), (704, 710, 714, 40), (627, 629, 631, 625), (671, 673, 675, 669), (665, 663, 701, 709), (4, 652, 654, 8), (648, 640, 642, 650), (692, 694, 698, 696), (641, 649, 645, 653), (697, 699, 690, 684), (713, 715, 711, 707), (685, 691, 688, 686), (655, 647, 651, 643), (687, 689, 695, 693), (717, 719, 703, 705), (722, 50, 48, 53), (728, 51, 49, 730), (732, 720, 726, 734), (52, 724, 731, 735), (733, 729, 55, 54), (723, 725, 727, 721), (59, 57, 56, 58), (60, 61, 62, 63), (740, 736, 744, 750), (737, 738, 746, 745), (742, 741, 751, 748), (739, 743, 749, 747), (800, 65, 876, 848), (64, 67, 68, 69), (70, 872, 66, 806), (788, 849, 877, 71), (873, 874, 790, 789), (801, 791, 875, 807), (766, 73, 860, 822), (76, 77, 72, 75), (74, 778, 78, 79), (780, 823, 861, 862), (768, 781, 863, 868), (767, 769, 869, 779), (838, 870, 82, 796), (798, 85, 86, 87), (866, 84, 83, 844), (799, 834, 80, 797), (835, 840, 81, 839), (841, 867, 845, 871), (88, 89, 850, 91), (92, 752, 758, 756), (94, 95, 93, 764), (854, 90, 754, 810), (811, 765, 757, 855), (753, 755, 851, 759), (786, 97, 98, 836), (100, 101, 102, 103), (99, 828, 784, 96), (842, 864, 829, 837), (787, 785, 782, 802), (803, 783, 865, 843), (104, 105, 808, 852), (107, 106, 108, 109), (770, 853, 776, 110), (809, 772, 111, 774), (773, 771, 820, 858), (777, 775, 859, 821), (112, 113, 856, 878), (116, 792, 115, 114), (118, 804, 857, 818), (117, 119, 816, 879), (794, 846, 819, 817), (793, 805, 847, 795), (120, 121, 760, 812), (124, 125, 826, 824), (123, 122, 126, 127), (814, 762, 832, 830), (827, 833, 763, 761), (831, 825, 813, 815), (128, 129, 130, 131), (132, 133, 134, 135), (136, 137, 138, 139), (140, 141, 142, 143), (144, 145, 146, 147), (148, 149, 150, 151), (152, 153, 154, 155), (156, 157, 158, 159), (160, 161, 162, 163), (164, 165, 166, 167), (168, 169, 170, 171), (172, 173, 174, 175), (176, 177, 178, 179), (180, 181, 182, 183), (184, 185, 186, 187), (188, 189, 190, 191), (192, 193, 194, 195), (196, 197, 198, 199), (200, 201, 202, 203), (204, 205, 206, 207), (208, 209, 210, 211), (212, 213, 214, 215), (216, 217, 218, 219), (220, 221, 222, 223), (224, 225, 226, 227), (228, 229, 230, 231), (232, 233, 234, 235), (236, 237, 238, 239), (240, 241, 242, 243), (244, 245, 246, 247), (248, 249, 250, 251), (252, 253, 254, 255), (256, 257, 258, 259), (260, 261, 262, 263), (264, 265, 266, 267), (268, 269, 270, 271), (272, 273, 274, 275), (276, 277, 278, 279), (280, 281, 282, 283), (284, 285, 286, 287), (288, 289, 290, 291), (292, 293, 294, 295), (296, 297, 298, 299), (300, 301, 302, 303), (304, 305, 306, 307), (308, 309, 310, 311), (312, 313, 314, 315), (316, 317, 318, 319), (320, 321, 322, 323), (324, 325, 326, 327), (328, 329, 330, 331), (332, 333, 334, 335), (336, 337, 338, 339), (340, 341, 342, 343), (344, 345, 346, 347), (348, 349, 350, 351), (352, 353, 354, 355), (356, 357, 358, 359), (360, 361, 362, 363), (364, 365, 366, 367), (368, 369, 370, 371), (372, 373, 374, 375), (376, 377, 378, 379), (380, 381, 382, 383), (384, 385, 386, 387), (388, 389, 390, 391), (392, 393, 394, 395), (396, 397, 398, 399), (400, 401, 402, 403), (404, 405, 406, 407), (408, 409, 410, 411), (412, 413, 414, 415), (416, 417, 418, 419), (420, 421, 422, 423), (424, 425, 426, 427), (428, 429, 430, 431), (432, 433, 434, 435), (436, 437, 438, 439), (440, 441, 442, 443), (444, 445, 446, 447), (448, 449, 450, 451), (452, 453, 454, 455), (456, 457, 458, 459), (460, 461, 462, 463), (464, 465, 466, 467), (468, 469, 470, 471), (472, 473, 474, 475), (476, 477, 478, 479), (480, 481, 482, 483), (484, 485, 486, 487), (488, 489, 490, 491), (492, 493, 494, 495), (496, 497, 498, 499), (500, 501, 502, 503), (504, 505, 506, 507), (508, 509, 510, 511), (512, 513, 514, 515), (516, 517, 518, 519), (520, 521, 522, 523), (524, 525, 526, 527), (528, 529, 530, 531), (532, 533, 534, 535), (536, 537, 538, 539), (540, 541, 542, 543), (544, 545, 546, 547), (548, 549, 550, 551), (552, 553, 554, 555), (556, 557, 558, 559), (560, 561, 562, 563), (564, 565, 566, 567), (568, 569, 570, 571), (572, 573, 574, 575), (576, 577, 578, 579), (580, 581, 582, 583), (584, 585, 586, 587), (588, 589, 590, 591), (592, 593, 594, 595), (596, 597, 598, 599), (600, 601, 602, 603), (604, 605, 606, 607), (608, 609, 610, 611), (612, 613, 614, 615), (616, 617, 618, 619), (620, 621, 622, 623), (946, 882, 880, 901), (952, 883, 881, 954), (956, 944, 950, 958), (900, 948, 955, 959), (957, 953, 903, 902), (927, 1032, 925, 1022), (886, 885, 889, 890), (887, 964, 966, 891), (912, 913, 892, 893), (894, 895, 986, 980), (990, 898, 896, 917), (996, 899, 897, 998), (1000, 988, 994, 1002), (916, 992, 999, 1003), (1001, 997, 919, 918), (914, 982, 981, 976), (1036, 922, 924, 1038), (984, 1028, 978, 987), (904, 907, 906, 905), (911, 908, 909, 910), (926, 1026, 923, 921), (915, 1020, 977, 979), (1024, 1030, 1034, 920), (947, 949, 951, 945), (991, 993, 995, 989), (985, 983, 1021, 1029), (884, 972, 974, 888), (968, 960, 962, 970), (1012, 1014, 1018, 1016), (961, 969, 965, 973), (1017, 1019, 1010, 1004), (1033, 1035, 1031, 1027), (1005, 1011, 1008, 1006), (975, 967, 971, 963), (1007, 1009, 1015, 1013), (1037, 1039, 1023, 1025), (1042, 930, 928, 933), (1048, 931, 929, 1050), (1052, 1040, 1046, 1054), (932, 1044, 1051, 1055), (1053, 1049, 935, 934), (1043, 1045, 1047, 1041), (939, 937, 936, 938), (940, 941, 942, 943), (1060, 1056, 1064, 1070), (1057, 1058, 1066, 1065), (1062, 1061, 1071, 1068), (1059, 1063, 1069, 1067), (1074, 1075, 1073, 1072), (1079, 1076, 1077, 1078), (1080, 1083, 1082, 1081), (1084, 1085, 1087, 1086), (1088, 1089, 1091, 1090), (1092, 1095, 1094, 1093), (1096, 1098, 1099, 1097), (1100, 1102, 1103, 1101), (1106, 1104, 1105, 1107), (1109, 1108, 1110, 1111), (1112, 1114, 1113, 1115), (1119, 1117, 1118, 1116), (1121, 1120, 1122, 1125), (1126, 1127, 1123, 1124), (1128, 1134, 1133, 1132), (1131, 1135, 1130, 1129), (1142, 1136, 1137, 1143), (1139, 1141, 1138, 1140), (1144, 1145, 1147, 1146), (1149, 1150, 1151, 1148), (1153, 1155, 1152, 1154), (1156, 1159, 1157, 1158), (1162, 1163, 1160, 1161), (1166, 1167, 1165, 1164), (1171, 1170, 1169, 1168), (1174, 1173, 1172, 1175), (1177, 1178, 1179, 1176), (1182, 1180, 1181, 1183), (1187, 1185, 1184, 1186), (1188, 1189, 1190, 1191)])
me_cube.polygons.foreach_set('material_index', [0, 0, 0, 0, 0, 0, 0, 0, 0, 0, 0, 0, 0, 0, 0, 0, 0, 0, 0, 0, 0, 0, 0, 0, 0, 0, 0, 0, 0, 0, 0, 0, 0, 0, 0, 0, 0, 0, 0, 0, 0, 0, 0, 0, 0, 0, 0, 0, 1, 1, 1, 1, 1, 1, 1, 1, 1, 1, 1, 1, 1, 1, 1, 1, 1, 1, 1, 1, 1, 1, 1, 1, 1, 1, 1, 1, 1, 1, 1, 1, 1, 1, 1, 1, 1, 1, 1, 1, 1, 1, 1, 1, 1, 1, 1, 1, 1, 1, 1, 1, 1, 1, 1, 1, 1, 1, 1, 1, 1, 1, 1, 1, 1, 1, 1, 1, 1, 1, 1, 1, 1, 1, 1, 1, 1, 1, 1, 1, 1, 1, 1, 1, 1, 1, 1, 1, 1, 1, 1, 1, 1, 1, 1, 1, 1, 1, 1, 1, 1, 1, 1, 1, 1, 1, 1, 1, 1, 1, 2, 2, 2, 2, 2, 2, 2, 2, 2, 2, 2, 2, 2, 2, 2, 2, 2, 2, 2, 2, 2, 2, 2, 2, 2, 2, 2, 2, 2, 2, 2, 2, 2, 2, 2, 2, 2, 2, 2, 2, 2, 2, 2, 2, 2, 2, 2, 2, 2, 2, 2, 2, 2, 2, 2, 2, 2, 2, 2, 2, 2, 2, 3, 3, 3, 3, 3, 3, 3, 3, 3, 3, 3, 3, 3, 3, 3, 3, 3, 3, 3, 3, 3, 3, 3, 3, 3, 3, 3, 3, 3, 3, 3, 3, 3, 3, 3, 3, 3, 3, 3, 3, 3, 3, 3, 3, 3, 3, 3, 3, 3, 3, 3, 3, 3, 3, 3, 3, 3, 3, 3, 3, 3, 3, 3, 3, 3, 3, 3, 3, 3, 3, 3, 3, 3, 3, 3, 3, 3, 3])
_uv = me_cube.uv_layers.new(name='UVMap')
_uv.uv.foreach_set('vector', [0.625, 0.375, 0.5, 0.375, 0.5, 0.0, 0.625, 0.0, 0.5, 0.375, 0.4375, 0.375, 0.4375, 0.0, 0.5, 0.0, 0.4375, 0.375, 0.3125, 0.375, 0.3125, 0.0, 0.4375, 0.0, 0.5625, 0.375, 0.5625, 0.5, 0.4375, 0.5, 0.4375, 0.375, 0.4375, 0.375, 0.4375, 0.5, 0.3125, 0.5, 0.3125, 0.375, 0.125, 0.375, 0.125, 0.0, 0.1875, 0.0, 0.1875, 0.375, 0.8125, 0.375, 0.875, 0.375, 0.875, 0.0, 0.8125, 0.0, 0.75, 0.375, 0.8125, 0.375, 0.8125, 0.0, 0.75, 0.0, 0.1875, 0.375, 0.1875, 0.5, 0.125, 0.5, 0.125, 0.375, 0.0, 0.375, 0.0625, 0.375, 0.0625, 0.0, 0.0, 0.0, 0.5, 0.75, 0.375, 0.75, 0.375, 0.5, 0.5, 0.5, 0.375, 0.75, 0.25, 0.75, 0.25, 0.5, 0.375, 0.5, 0.25, 0.75, 0.125, 0.75, 0.125, 0.5, 0.25, 0.5, 0.375, 0.75, 0.375, 1.0, 0.25, 1.0, 0.25, 0.75, 0.25, 0.75, 0.25, 1.0, 0.125, 1.0, 0.125, 0.75, 0.1875, 0.375, 0.25, 0.375, 0.25, 0.0, 0.1875, 0.0, 0.0625, 0.375, 0.0625, 0.0, 0.125, 0.0, 0.125, 0.375, 0.0625, 0.375, 0.125, 0.375, 0.125, 0.0, 0.0625, 0.0, 0.75, 0.375, 0.8125, 0.375, 0.8125, 0.5, 0.75, 0.5, 0.6875, 0.375, 0.75, 0.375, 0.75, 0.5, 0.6875, 0.5, 0.1875, 0.375, 0.1875, 0.0, 0.25, 0.0, 0.25, 0.375, 0.125, 0.375, 0.1875, 0.375, 0.1875, 0.0, 0.125, 0.0, 0.0, 0.375, 0.0, 0.0, 0.0625, 0.0, 0.0625, 0.375, 0.25, 0.375, 0.25, 0.0, 0.3125, 0.0, 0.3125, 0.375, 0.0, 0.75, 0.0, 0.5, 0.125, 0.5, 0.125, 0.75, 0.125, 0.375, 0.125, 0.5, 0.0625, 0.5, 0.0625, 0.375, 0.6875, 0.375, 0.75, 0.375, 0.75, 0.0, 0.6875, 0.0, 0.625, 0.375, 0.6875, 0.375, 0.6875, 0.0, 0.625, 0.0, 0.625, 0.375, 0.625, 0.0, 0.6875, 0.0, 0.6875, 0.375, 0.6875, 0.375, 0.6875, 0.5, 0.75, 0.5, 0.75, 0.375, 0.6875, 0.375, 0.6875, 0.0, 0.75, 0.0, 0.75, 0.375, 0.1875, 0.375, 0.125, 0.375, 0.125, 0.5, 0.1875, 0.5, 0.75, 0.375, 0.75, 0.0, 0.8125, 0.0, 0.8125, 0.375, 0.75, 0.375, 0.75, 0.5, 0.8125, 0.5, 0.8125, 0.375, 0.8125, 0.375, 0.8125, 0.0, 0.875, 0.0, 0.875, 0.375, 0.125, 0.375, 0.0625, 0.375, 0.0625, 0.5, 0.125, 0.5, 1.0, 0.75, 0.875, 0.75, 0.875, 0.5, 1.0, 0.5, 0.875, 0.75, 0.75, 0.75, 0.75, 0.5, 0.875, 0.5, 0.75, 0.75, 0.625, 0.75, 0.625, 0.5, 0.75, 0.5, 0.875, 0.75, 0.875, 1.0, 0.75, 1.0, 0.75, 0.75, 0.75, 0.75, 0.75, 1.0, 0.625, 1.0, 0.625, 0.75, 0.5, 0.75, 0.5, 0.5, 0.625, 0.5, 0.625, 0.75, 1.0, 0.375, 0.875, 0.375, 0.875, 0.0, 1.0, 0.0, 1.0, 0.375, 1.0, 0.0, 0.875, 0.0, 0.875, 0.375, 0.875, 0.375, 1.0, 0.375, 1.0, 0.3438, 0.875, 0.3438, 1.0, 0.375, 1.0, 0.0, 0.9844, 0.0, 0.9844, 0.375, 0.875, 0.0, 0.875, 0.375, 0.8906, 0.375, 0.8906, 0.0, 1.0, 0.0, 0.875, 0.0, 0.875, 0.03125, 1.0, 0.03125, 0.25, 0.375, 0.25, 0.0, 0.3125, 0.0, 0.3125, 0.375, 0.3125, 0.5, 0.3125, 0.375, 0.4375, 0.375, 0.4375, 0.5, 0.4375, 0.5, 0.4375, 0.375, 0.5625, 0.375, 0.5625, 0.5, 0.4375, 0.375, 0.3125, 0.375, 0.3125, 0.0, 0.4375, 0.0, 0.4375, 0.0, 0.5, 0.0, 0.5, 0.375, 0.4375, 0.375, 0.625, 0.375, 0.5, 0.375, 0.5, 0.0, 0.625, 0.0, 0.5, 0.75, 0.5, 0.5, 0.625, 0.5, 0.625, 0.75, 0.75, 0.75, 0.75, 1.0, 0.625, 1.0, 0.625, 0.75, 0.875, 0.75, 0.875, 1.0, 0.75, 1.0, 0.75, 0.75, 0.75, 0.75, 0.625, 0.75, 0.625, 0.5, 0.75, 0.5, 0.875, 0.75, 0.75, 0.75, 0.75, 0.5, 0.875, 0.5, 1.0, 0.75, 0.875, 0.75, 0.875, 0.5, 1.0, 0.5, 0.75, 0.375, 0.75, 0.5, 0.8125, 0.5, 0.8125, 0.375, 0.6875, 0.375, 0.6875, 0.5, 0.75, 0.5, 0.75, 0.375, 0.6875, 0.375, 0.625, 0.375, 0.625, 0.0, 0.6875, 0.0, 0.6875, 0.375, 0.75, 0.375, 0.75, 0.0, 0.6875, 0.0, 0.75, 0.375, 0.8125, 0.375, 0.8125, 0.0, 0.75, 0.0, 0.8125, 0.375, 0.875, 0.375, 0.875, 0.0, 0.8125, 0.0, 0.8125, 0.375, 0.8125, 0.0, 0.875, 0.0, 0.875, 0.375, 0.75, 0.375, 0.75, 0.0, 0.8125, 0.0, 0.8125, 0.375, 0.6875, 0.375, 0.6875, 0.0, 0.75, 0.0, 0.75, 0.375, 0.6875, 0.375, 0.6875, 0.0, 0.625, 0.0, 0.625, 0.375, 0.6875, 0.375, 0.75, 0.375, 0.75, 0.5, 0.6875, 0.5, 0.75, 0.375, 0.8125, 0.375, 0.8125, 0.5, 0.75, 0.5, 0.125, 0.375, 0.0625, 0.375, 0.0625, 0.5, 0.125, 0.5, 0.1875, 0.375, 0.125, 0.375, 0.125, 0.5, 0.1875, 0.5, 0.0, 0.375, 0.0, 0.0, 0.0625, 0.0, 0.0625, 0.375, 0.25, 0.375, 0.25, 0.0, 0.1875, 0.0, 0.1875, 0.375, 0.125, 0.375, 0.125, 0.0, 0.0625, 0.0, 0.0625, 0.375, 0.1875, 0.375, 0.1875, 0.0, 0.125, 0.0, 0.125, 0.375, 0.125, 0.375, 0.125, 0.5, 0.0625, 0.5, 0.0625, 0.375, 0.1875, 0.375, 0.125, 0.375, 0.125, 0.0, 0.1875, 0.0, 0.125, 0.375, 0.0625, 0.375, 0.0625, 0.0, 0.125, 0.0, 0.25, 0.375, 0.1875, 0.375, 0.1875, 0.0, 0.25, 0.0, 0.0, 0.375, 0.0625, 0.375, 0.0625, 0.0, 0.0, 0.0, 0.1875, 0.375, 0.1875, 0.5, 0.125, 0.5, 0.125, 0.375, 0.4375, 0.875, 0.4375, 1.0, 0.375, 1.0, 0.375, 0.875, 0.25, 0.875, 0.3125, 0.875, 0.3125, 0.6562, 0.25, 0.6562, 0.5, 0.875, 0.4375, 0.875, 0.4375, 0.6562, 0.5, 0.6562, 0.375, 0.875, 0.3125, 0.875, 0.3125, 0.6562, 0.375, 0.6562, 0.4375, 0.875, 0.375, 0.875, 0.375, 0.6562, 0.4375, 0.6562, 0.375, 0.875, 0.375, 1.0, 0.3125, 1.0, 0.3125, 0.875, 0.4375, 0.875, 0.4375, 0.6562, 0.375, 0.6562, 0.375, 0.875, 0.375, 0.875, 0.375, 0.6562, 0.3125, 0.6562, 0.3125, 0.875, 0.5, 0.875, 0.5, 0.6562, 0.4375, 0.6562, 0.4375, 0.875, 0.25, 0.875, 0.25, 0.6562, 0.3125, 0.6562, 0.3125, 0.875, 0.4375, 0.875, 0.375, 0.875, 0.375, 1.0, 0.4375, 1.0, 0.375, 0.875, 0.3125, 0.875, 0.3125, 1.0, 0.375, 1.0, 0.2412, 0.5195, 0.2412, 1.0, 0.00881, 1.0, 0.00881, 0.5195, 0.2412, 0.5195, 0.00881, 0.5195, 0.00881, 1.0, 0.2412, 1.0, 0.2412, 0.5195, 0.2412, 1.0, 0.00881, 1.0, 0.00881, 0.5195, 0.2412, 0.5195, 0.00881, 0.5195, 0.00881, 1.0, 0.2412, 1.0, 0.2412, 0.5195, 0.2412, 1.0, 0.00881, 1.0, 0.00881, 0.5195, 0.2412, 0.5195, 0.00881, 0.5195, 0.00881, 1.0, 0.2412, 1.0, 0.2412, 0.5195, 0.2412, 1.0, 0.00881, 1.0, 0.00881, 0.5195, 0.2412, 0.5195, 0.00881, 0.5195, 0.00881, 1.0, 0.2412, 1.0, 0.2412, 0.5195, 0.2412, 1.0, 0.00881, 1.0, 0.00881, 0.5195, 0.2412, 0.5195, 0.00881, 0.5195, 0.00881, 1.0, 0.2412, 1.0, 0.2412, 0.5195, 0.2412, 1.0, 0.00881, 1.0, 0.00881, 0.5195, 0.2412, 0.5195, 0.00881, 0.5195, 0.00881, 1.0, 0.2412, 1.0, 0.2412, 0.5195, 0.2412, 1.0, 0.00881, 1.0, 0.00881, 0.5195, 0.2412, 0.5195, 0.00881, 0.5195, 0.00881, 1.0, 0.2412, 1.0, 0.2412, 0.5195, 0.2412, 1.0, 0.00881, 1.0, 0.00881, 0.5195, 0.2412, 0.5195, 0.00881, 0.5195, 0.00881, 1.0, 0.2412, 1.0, 0.2412, 0.5195, 0.2412, 1.0, 0.00881, 1.0, 0.00881, 0.5195, 0.2412, 0.5195, 0.00881, 0.5195, 0.00881, 1.0, 0.2412, 1.0, 0.2412, 0.5195, 0.2412, 1.0, 0.00881, 1.0, 0.00881, 0.5195, 0.2412, 0.5195, 0.00881, 0.5195, 0.00881, 1.0, 0.2412, 1.0, 0.2412, 0.5195, 0.2412, 1.0, 0.00881, 1.0, 0.00881, 0.5195, 0.2412, 0.5195, 0.00881, 0.5195, 0.00881, 1.0, 0.2412, 1.0, 0.2412, 0.5195, 0.2412, 1.0, 0.00881, 1.0, 0.00881, 0.5195, 0.2412, 0.5195, 0.00881, 0.5195, 0.00881, 1.0, 0.2412, 1.0, 0.2412, 0.5195, 0.2412, 1.0, 0.00881, 1.0, 0.00881, 0.5195, 0.2412, 0.5195, 0.00881, 0.5195, 0.00881, 1.0, 0.2412, 1.0, 0.2412, 0.5195, 0.2412, 1.0, 0.00881, 1.0, 0.00881, 0.5195, 0.2412, 0.5195, 0.00881, 0.5195, 0.00881, 1.0, 0.2412, 1.0, 0.2412, 0.5195, 0.2412, 1.0, 0.00881, 1.0, 0.00881, 0.5195, 0.2412, 0.5195, 0.00881, 0.5195, 0.00881, 1.0, 0.2412, 1.0, 0.2412, 0.5195, 0.2412, 1.0, 0.00881, 1.0, 0.00881, 0.5195, 0.2412, 0.5195, 0.00881, 0.5195, 0.00881, 1.0, 0.2412, 1.0, 0.2412, 0.5195, 0.2412, 1.0, 0.00881, 1.0, 0.00881, 0.5195, 0.2412, 0.5195, 0.00881, 0.5195, 0.00881, 1.0, 0.2412, 1.0, 0.2412, 0.5195, 0.2412, 1.0, 0.00881, 1.0, 0.00881, 0.5195, 0.2412, 0.5195, 0.00881, 0.5195, 0.00881, 1.0, 0.2412, 1.0, 0.2412, 0.5195, 0.2412, 1.0, 0.00881, 1.0, 0.00881, 0.5195, 0.2412, 0.5195, 0.00881, 0.5195, 0.00881, 1.0, 0.2412, 1.0, 0.2412, 0.5195, 0.2412, 1.0, 0.00881, 1.0, 0.00881, 0.5195, 0.2412, 0.5195, 0.00881, 0.5195, 0.00881, 1.0, 0.2412, 1.0, 0.2412, 0.5195, 0.2412, 1.0, 0.00881, 1.0, 0.00881, 0.5195, 0.2412, 0.5195, 0.00881, 0.5195, 0.00881, 1.0, 0.2412, 1.0, 0.2412, 0.5195, 0.2412, 1.0, 0.00881, 1.0, 0.00881, 0.5195, 0.2412, 0.5195, 0.00881, 0.5195, 0.00881, 1.0, 0.2412, 1.0, 0.2412, 0.5195, 0.2412, 1.0, 0.00881, 1.0, 0.00881, 0.5195, 0.2412, 0.5195, 0.00881, 0.5195, 0.00881, 1.0, 0.2412, 1.0, 0.2412, 0.5195, 0.2412, 1.0, 0.00881, 1.0, 0.00881, 0.5195, 0.2412, 0.5195, 0.00881, 0.5195, 0.00881, 1.0, 0.2412, 1.0, 0.2412, 0.5195, 0.2412, 1.0, 0.00881, 1.0, 0.00881, 0.5195, 0.2412, 0.5195, 0.00881, 0.5195, 0.00881, 1.0, 0.2412, 1.0, 0.2412, 0.5195, 0.2412, 1.0, 0.00881, 1.0, 0.00881, 0.5195, 0.2412, 0.5195, 0.00881, 0.5195, 0.00881, 1.0, 0.2412, 1.0, 0.2412, 0.5195, 0.2412, 1.0, 0.00881, 1.0, 0.00881, 0.5195, 0.2412, 0.5195, 0.00881, 0.5195, 0.00881, 1.0, 0.2412, 1.0, 0.2412, 0.5195, 0.2412, 1.0, 0.00881, 1.0, 0.00881, 0.5195, 0.2412, 0.5195, 0.00881, 0.5195, 0.00881, 1.0, 0.2412, 1.0, 0.2412, 0.5195, 0.2412, 1.0, 0.00881, 1.0, 0.00881, 0.5195, 0.2412, 0.5195, 0.00881, 0.5195, 0.00881, 1.0, 0.2412, 1.0, 0.2412, 0.5195, 0.2412, 1.0, 0.00881, 1.0, 0.00881, 0.5195, 0.2412, 0.5195, 0.00881, 0.5195, 0.00881, 1.0, 0.2412, 1.0, 0.2412, 0.5195, 0.2412, 1.0, 0.00881, 1.0, 0.00881, 0.5195, 0.2412, 0.5195, 0.00881, 0.5195, 0.00881, 1.0, 0.2412, 1.0, 0.0, 0.0, 0.0, 1.0, 1.0, 1.0, 1.0, 0.0, 0.0, 1.0, 0.0, 0.0, 1.0, 0.0, 1.0, 1.0, 0.0, 1.0, 0.0, 0.0, 1.0, 0.0, 1.0, 1.0, 0.0, 0.0, 0.0, 1.0, 1.0, 1.0, 1.0, 0.0, 0.0, 0.0, 0.0, 1.0, 1.0, 1.0, 1.0, 0.0, 0.0, 1.0, 0.0, 0.0, 1.0, 0.0, 1.0, 1.0, 0.0, 1.0, 0.0, 0.0, 1.0, 0.0, 1.0, 1.0, 0.0, 0.0, 0.0, 1.0, 1.0, 1.0, 1.0, 0.0, 0.0, 0.0, 0.0, 1.0, 1.0, 1.0, 1.0, 0.0, 0.0, 1.0, 0.0, 0.0, 1.0, 0.0, 1.0, 1.0, 0.0, 1.0, 0.0, 0.0, 1.0, 0.0, 1.0, 1.0, 0.0, 0.0, 0.0, 1.0, 1.0, 1.0, 1.0, 0.0, 0.0, 0.0, 0.0, 1.0, 1.0, 1.0, 1.0, 0.0, 0.0, 1.0, 0.0, 0.0, 1.0, 0.0, 1.0, 1.0, 0.0, 1.0, 0.0, 0.0, 1.0, 0.0, 1.0, 1.0, 0.0, 0.0, 0.0, 1.0, 1.0, 1.0, 1.0, 0.0, 0.0, 0.0, 0.0, 1.0, 1.0, 1.0, 1.0, 0.0, 0.0, 1.0, 0.0, 0.0, 1.0, 0.0, 1.0, 1.0, 0.0, 1.0, 0.0, 0.0, 1.0, 0.0, 1.0, 1.0, 0.0, 0.0, 0.0, 1.0, 1.0, 1.0, 1.0, 0.0, 0.0, 0.0, 0.0, 1.0, 1.0, 1.0, 1.0, 0.0, 0.0, 1.0, 0.0, 0.0, 1.0, 0.0, 1.0, 1.0, 0.0, 1.0, 0.0, 0.0, 1.0, 0.0, 1.0, 1.0, 0.0, 0.0, 0.0, 1.0, 1.0, 1.0, 1.0, 0.0, 0.0, 0.0, 0.0, 1.0, 1.0, 1.0, 1.0, 0.0, 0.0, 1.0, 0.0, 0.0, 1.0, 0.0, 1.0, 1.0, 0.0, 1.0, 0.0, 0.0, 1.0, 0.0, 1.0, 1.0, 0.0, 0.0, 0.0, 1.0, 1.0, 1.0, 1.0, 0.0, 0.0, 0.0, 0.0, 1.0, 1.0, 1.0, 1.0, 0.0, 0.0, 1.0, 0.0, 0.0, 1.0, 0.0, 1.0, 1.0, 0.0, 1.0, 0.0, 0.0, 1.0, 0.0, 1.0, 1.0, 0.0, 0.0, 0.0, 1.0, 1.0, 1.0, 1.0, 0.0, 0.0, 0.0, 0.0, 1.0, 1.0, 1.0, 1.0, 0.0, 0.0, 1.0, 0.0, 0.0, 1.0, 0.0, 1.0, 1.0, 0.0, 1.0, 0.0, 0.0, 1.0, 0.0, 1.0, 1.0, 0.0, 0.0, 0.0, 1.0, 1.0, 1.0, 1.0, 0.0, 0.0, 0.0, 0.0, 1.0, 1.0, 1.0, 1.0, 0.0, 0.0, 1.0, 0.0, 0.0, 1.0, 0.0, 1.0, 1.0, 0.0, 1.0, 0.0, 0.0, 1.0, 0.0, 1.0, 1.0, 0.0, 0.0, 0.0, 1.0, 1.0, 1.0, 1.0, 0.0, 0.0, 0.0, 0.0, 1.0, 1.0, 1.0, 1.0, 0.0, 0.0, 1.0, 0.0, 0.0, 1.0, 0.0, 1.0, 1.0, 0.0, 1.0, 0.0, 0.0, 1.0, 0.0, 1.0, 1.0, 0.0, 0.0, 0.0, 1.0, 1.0, 1.0, 1.0, 0.0, 0.0, 0.0, 0.0, 1.0, 1.0, 1.0, 1.0, 0.0, 0.0, 1.0, 0.0, 0.0, 1.0, 0.0, 1.0, 1.0, 0.0, 1.0, 0.0, 0.0, 1.0, 0.0, 1.0, 1.0, 0.0, 0.0, 0.0, 1.0, 1.0, 1.0, 1.0, 0.0, 0.0, 0.0, 0.0, 1.0, 1.0, 1.0, 1.0, 0.0, 0.0, 1.0, 0.0, 0.0, 1.0, 0.0, 1.0, 1.0, 0.0, 1.0, 0.0, 0.0, 1.0, 0.0, 1.0, 1.0, 0.0, 0.0, 0.0, 1.0, 1.0, 1.0, 1.0, 0.0, 0.0, 0.0, 0.0, 1.0, 1.0, 1.0, 1.0, 0.0, 0.0, 1.0, 0.0, 0.0, 1.0, 0.0, 1.0, 1.0, 0.0, 1.0, 0.0, 0.0, 1.0, 0.0, 1.0, 1.0, 0.0, 0.0, 0.0, 1.0, 1.0, 1.0, 1.0, 0.0, 0.0, 0.0, 0.0, 1.0, 1.0, 1.0, 1.0, 0.0, 0.0, 1.0, 0.0, 0.0, 1.0, 0.0, 1.0, 1.0, 0.0, 1.0, 0.0, 0.0, 1.0, 0.0, 1.0, 1.0, 0.0, 0.0, 0.0, 1.0, 1.0, 1.0, 1.0, 0.0, 0.0, 0.0, 0.0, 1.0, 1.0, 1.0, 1.0, 0.0, 0.0, 1.0, 0.0, 0.0, 1.0, 0.0, 1.0, 1.0, 0.625, 0.6875, 0.5, 0.6875, 0.5, 0.5, 0.625, 0.5, 0.5, 0.6875, 0.4375, 0.6875, 0.4375, 0.5, 0.5, 0.5, 0.4375, 0.6875, 0.3125, 0.6875, 0.3125, 0.5, 0.4375, 0.5, 0.4375, 0.6875, 0.4375, 0.75, 0.5625, 0.75, 0.5625, 0.6875, 0.4375, 0.6875, 0.4375, 0.75, 0.3125, 0.75, 0.3125, 0.6875, 0.125, 0.6875, 0.125, 0.5, 0.1875, 0.5, 0.1875, 0.6875, 0.75, 0.1875, 0.6875, 0.1875, 0.6875, 0.0, 0.75, 0.0, 0.5625, 0.1875, 0.5, 0.1875, 0.5, 0.0, 0.5625, 0.0, 0.375, 0.1875, 0.375, 0.25, 0.4375, 0.25, 0.4375, 0.1875, 0.4375, 0.1875, 0.375, 0.1875, 0.375, 0.0, 0.4375, 0.0, 0.5, 0.875, 0.375, 0.875, 0.375, 0.75, 0.5, 0.75, 0.375, 0.875, 0.25, 0.875, 0.25, 0.75, 0.375, 0.75, 0.25, 0.875, 0.125, 0.875, 0.125, 0.75, 0.25, 0.75, 0.25, 0.875, 0.25, 1.0, 0.375, 1.0, 0.375, 0.875, 0.25, 0.875, 0.25, 1.0, 0.125, 1.0, 0.125, 0.875, 0.5, 0.1875, 0.4375, 0.1875, 0.4375, 0.0, 0.5, 0.0, 0.0625, 0.6875, 0.0625, 0.5, 0.125, 0.5, 0.125, 0.6875, 0.375, 0.1875, 0.3125, 0.1875, 0.3125, 0.0, 0.375, 0.0, 0.8125, 0.6875, 0.75, 0.6875, 0.75, 0.75, 0.8125, 0.75, 0.6875, 0.6875, 0.75, 0.6875, 0.75, 0.75, 0.6875, 0.75, 0.1875, 0.6875, 0.1875, 0.5, 0.25, 0.5, 0.25, 0.6875, 0.3125, 0.1875, 0.25, 0.1875, 0.25, 0.0, 0.3125, 0.0, 0.0, 0.6875, 0.0, 0.5, 0.0625, 0.5, 0.0625, 0.6875, 0.25, 0.6875, 0.25, 0.5, 0.3125, 0.5, 0.3125, 0.6875, 0.0, 0.875, 0.0, 0.75, 0.125, 0.75, 0.125, 0.875, 0.375, 0.1875, 0.375, 0.25, 0.3125, 0.25, 0.3125, 0.1875, 0.625, 0.1875, 0.5625, 0.1875, 0.5625, 0.0, 0.625, 0.0, 0.6875, 0.1875, 0.625, 0.1875, 0.625, 0.0, 0.6875, 0.0, 0.625, 0.6875, 0.625, 0.5, 0.6875, 0.5, 0.6875, 0.6875, 0.625, 0.1875, 0.625, 0.25, 0.5625, 0.25, 0.5625, 0.1875, 0.6875, 0.6875, 0.6875, 0.5, 0.75, 0.5, 0.75, 0.6875, 0.1875, 0.6875, 0.125, 0.6875, 0.125, 0.75, 0.1875, 0.75, 0.75, 0.6875, 0.75, 0.5, 0.8125, 0.5, 0.8125, 0.6875, 0.625, 0.1875, 0.625, 0.25, 0.6875, 0.25, 0.6875, 0.1875, 0.8125, 0.6875, 0.8125, 0.5, 0.875, 0.5, 0.875, 0.6875, 0.0625, 0.6875, 0.125, 0.6875, 0.125, 0.75, 0.0625, 0.75, 1.0, 0.875, 0.875, 0.875, 0.875, 0.75, 1.0, 0.75, 0.875, 0.875, 0.75, 0.875, 0.75, 0.75, 0.875, 0.75, 0.75, 0.875, 0.625, 0.875, 0.625, 0.75, 0.75, 0.75, 0.75, 0.875, 0.75, 1.0, 0.875, 1.0, 0.875, 0.875, 0.75, 0.875, 0.75, 1.0, 0.625, 1.0, 0.625, 0.875, 0.5, 0.875, 0.5, 0.75, 0.625, 0.75, 0.625, 0.875, 1.0, 0.6875, 0.875, 0.6875, 0.875, 0.5, 1.0, 0.5, 1.0, 0.6875, 1.0, 0.5, 0.875, 0.5, 0.875, 0.6875, 0.875, 0.6875, 1.0, 0.6875, 1.0, 0.6719, 0.875, 0.6719, 1.0, 0.6875, 1.0, 0.5, 0.9844, 0.5, 0.9844, 0.6875, 0.875, 0.5, 0.875, 0.6875, 0.8906, 0.6875, 0.8906, 0.5, 1.0, 0.5, 0.875, 0.5, 0.875, 0.5156, 1.0, 0.5156, 0.6875, 0.4375, 0.6875, 0.25, 0.75, 0.25, 0.75, 0.4375, 0.6875, 0.4375, 0.75, 0.4375, 0.75, 0.5, 0.6875, 0.5, 0.75, 0.4375, 0.75, 0.25, 0.8125, 0.25, 0.8125, 0.4375, 0.8125, 0.4375, 0.8125, 0.25, 0.875, 0.25, 0.875, 0.4375, 0.625, 0.4375, 0.625, 0.25, 0.6875, 0.25, 0.6875, 0.4375, 0.8125, 0.4375, 0.75, 0.4375, 0.75, 0.5, 0.8125, 0.5, 0.8125, 0.1875, 0.75, 0.1875, 0.75, 0.0, 0.8125, 0.0, 0.875, 0.1875, 0.8125, 0.1875, 0.8125, 0.0, 0.875, 0.0, 0.9375, 0.1875, 0.875, 0.1875, 0.875, 0.0, 0.9375, 0.0, 1.0, 0.1875, 0.9375, 0.1875, 0.9375, 0.0, 1.0, 0.0, 0.875, 0.1875, 0.875, 0.25, 0.8125, 0.25, 0.8125, 0.1875, 0.875, 0.1875, 0.875, 0.25, 0.9375, 0.25, 0.9375, 0.1875, 0.125, 0.1875, 0.125, 0.25, 0.0625, 0.25, 0.0625, 0.1875, 0.0625, 0.4375, 0.125, 0.4375, 0.125, 0.5, 0.0625, 0.5, 0.25, 0.1875, 0.1875, 0.1875, 0.1875, 0.0, 0.25, 0.0, 0.1875, 0.4375, 0.1875, 0.25, 0.25, 0.25, 0.25, 0.4375, 0.0625, 0.4375, 0.0625, 0.25, 0.125, 0.25, 0.125, 0.4375, 0.125, 0.1875, 0.0625, 0.1875, 0.0625, 0.0, 0.125, 0.0, 0.1875, 0.1875, 0.125, 0.1875, 0.125, 0.0, 0.1875, 0.0, 0.0, 0.4375, 0.0, 0.25, 0.0625, 0.25, 0.0625, 0.4375, 0.125, 0.4375, 0.125, 0.25, 0.1875, 0.25, 0.1875, 0.4375, 0.0625, 0.1875, 0.0, 0.1875, 0.0, 0.0, 0.0625, 0.0, 0.125, 0.1875, 0.125, 0.25, 0.1875, 0.25, 0.1875, 0.1875, 0.1875, 0.4375, 0.125, 0.4375, 0.125, 0.5, 0.1875, 0.5, 0.4375, 0.4375, 0.4375, 0.5, 0.3125, 0.5, 0.3125, 0.4375, 0.5, 0.4375, 0.4375, 0.4375, 0.4375, 0.25, 0.5, 0.25, 0.25, 0.4375, 0.25, 0.25, 0.3125, 0.25, 0.3125, 0.4375, 0.4375, 0.4375, 0.3125, 0.4375, 0.3125, 0.25, 0.4375, 0.25, 0.625, 0.4375, 0.5, 0.4375, 0.5, 0.25, 0.625, 0.25, 0.4375, 0.4375, 0.4375, 0.5, 0.5625, 0.5, 0.5625, 0.4375])
me_cube.materials.append(mat_character)
me_cube.materials.append(mat_armor)
me_cube.materials.append(mat_wielditem)
me_cube.materials.append(mat_charactersquare)
me_cube.use_remesh_preserve_volume = False
me_cube.use_remesh_preserve_attributes = False
me_cube.use_mirror_vertex_groups = False
me_cube.use_paint_bone_selection = False
me_cube.use_paint_mask = True
me_cube.update()
arm_armature = bpy.data.armatures.new('Armature')  # bones are not reproduced

# ---- objects
ob_sun_003 = bpy.data.objects.new('Sun.003', light_sun_005)
ob_sun_002 = bpy.data.objects.new('Sun.002', light_sun_004)
ob_sun_000 = bpy.data.objects.new('Sun.000', light_sun_003)
ob_sun_001 = bpy.data.objects.new('Sun.001', light_sun_001)
ob_camera = bpy.data.objects.new('Camera', cam_camera)
ob_player = bpy.data.objects.new('Player', me_cube)
ob_armature = bpy.data.objects.new('Armature', arm_armature)

# ---- transforms, parenting, visibility, modifiers, constraints
ob_sun_003.location = (-10.0, 9.537e-07, 10.0)
ob_sun_003.rotation_euler = (-0.7854, -0.0, 1.571)
ob_sun_003.lineart.crease_threshold = 0.0
ob_sun_002.location = (10.0, -9.537e-07, 10.0)
ob_sun_002.rotation_euler = (-0.7854, -0.0, 4.712)
ob_sun_002.lineart.crease_threshold = 0.0
ob_sun_000.location = (0.0, -10.0, 10.0)
ob_sun_000.rotation_euler = (-0.7854, -0.0, 3.142)
ob_sun_000.lineart.crease_threshold = 0.0
ob_sun_001.location = (0.0, 10.0, 10.0)
ob_sun_001.rotation_euler = (-0.7854, -0.0, 0.0)
ob_sun_001.lineart.crease_threshold = 0.0
ob_camera.location = (0.0, 40.0, -1.0)
ob_camera.rotation_euler = (1.571, 1.51e-07, 3.142)
ob_camera.lock_rotations_4d = False
ob_camera.empty_display_type = 'ARROWS'
ob_camera.color = (0.0, 0.0, 0.0, 0.0)
ob_camera.display_type = 'WIRE'
ob_camera.lineart.crease_threshold = 0.0
ob_player.parent = ob_armature
ob_player.matrix_parent_inverse = Matrix(((1.0, 0.0, 0.0, 0.0), (0.0, 1.0, 0.0, 0.0), (0.0, 0.0, 1.0, 10.0), (0.0, 0.0, 0.0, 1.0)))
ob_player.location = (0.0, 0.0, -10.0)
ob_player.lock_rotations_4d = False
ob_player.empty_display_type = 'ARROWS'
ob_player.lineart.crease_threshold = 0.0
_vg = ob_player.vertex_groups.new(name='Body')
_vg.add([0, 1, 2, 3, 20, 21, 22, 23, 64, 65, 66, 67, 68, 69, 70, 71, 624, 625, 626, 627, 628, 629, 630, 631, 632, 633, 634, 635, 636, 637, 638, 639, 788, 789, 790, 791, 800, 801, 806, 807, 848, 849, 872, 873, 874, 875, 876, 877, 880, 881, 882, 883, 900, 901, 902, 903, 944, 945, 946, 947, 948, 949, 950, 951, 952, 953, 954, 955, 956, 957, 958, 959, 1168, 1169, 1170, 1171, 1172, 1173, 1174, 1175, 1176, 1177, 1178, 1179, 1180, 1181, 1182, 1183, 1184, 1185, 1186, 1187, 1188, 1189, 1190, 1191], 1.0, 'REPLACE')
_vg = ob_player.vertex_groups.new(name='Head')
_vg.add([16, 17, 18, 19, 36, 37, 38, 39, 48, 49, 50, 51, 52, 53, 54, 55, 72, 73, 74, 75, 76, 77, 78, 79, 668, 669, 670, 671, 672, 673, 674, 675, 676, 677, 678, 679, 680, 681, 682, 683, 720, 721, 722, 723, 724, 725, 726, 727, 728, 729, 730, 731, 732, 733, 734, 735, 766, 767, 768, 769, 778, 779, 780, 781, 822, 823, 860, 861, 862, 863, 868, 869, 896, 897, 898, 899, 916, 917, 918, 919, 928, 929, 930, 931, 932, 933, 934, 935, 988, 989, 990, 991, 992, 993, 994, 995, 996, 997, 998, 999, 1000, 1001, 1002, 1003, 1040, 1041, 1042, 1043, 1044, 1045, 1046, 1047, 1048, 1049, 1050, 1051, 1052, 1053, 1054, 1055], 1.0, 'REPLACE')
_vg = ob_player.vertex_groups.new(name='Arm_Left')
_vg.add([4, 5, 6, 7, 8, 9, 10, 11, 80, 81, 82, 83, 84, 85, 86, 87, 128, 129, 130, 131, 132, 133, 134, 135, 136, 137, 138, 139, 140, 141, 142, 143, 144, 145, 146, 147, 148, 149, 150, 151, 152, 153, 154, 155, 156, 157, 158, 159, 160, 161, 162, 163, 164, 165, 166, 167, 168, 169, 170, 171, 172, 173, 174, 175, 176, 177, 178, 179, 180, 181, 182, 183, 184, 185, 186, 187, 188, 189, 190, 191, 192, 193, 194, 195, 196, 197, 198, 199, 200, 201, 202, 203, 204, 205, 206, 207, 208, 209, 210, 211, 212, 213, 214, 215, 216, 217, 218, 219, 220, 221, 222, 223, 224, 225, 226, 227, 228, 229, 230, 231, 232, 233, 234, 235, 236, 237, 238, 239, 240, 241, 242, 243, 244, 245, 246, 247, 248, 249, 250, 251, 252, 253, 254, 255, 256, 257, 258, 259, 260, 261, 262, 263, 264, 265, 266, 267, 268, 269, 270, 271, 272, 273, 274, 275, 276, 277, 278, 279, 280, 281, 282, 283, 284, 285, 286, 287, 288, 289, 290, 291, 292, 293, 294, 295, 296, 297, 298, 299, 300, 301, 302, 303, 304, 305, 306, 307, 308, 309, 310, 311, 312, 313, 314, 315, 316, 317, 318, 319, 320, 321, 322, 323, 324, 325, 326, 327, 328, 329, 330, 331, 332, 333, 334, 335, 336, 337, 338, 339, 340, 341, 342, 343, 344, 345, 346, 347, 348, 349, 350, 351, 352, 353, 354, 355, 356, 357, 358, 359, 360, 361, 362, 363, 364, 365, 366, 367, 368, 369, 370, 371, 372, 373, 374, 375, 640, 641, 642, 643, 644, 645, 646, 647, 648, 649, 650, 651, 652, 653, 654, 655, 796, 797, 798, 799, 834, 835, 838, 839, 840, 841, 844, 845, 866, 867, 870, 871, 884, 885, 886, 887, 888, 889, 890, 891, 960, 961, 962, 963, 964, 965, 966, 967, 968, 969, 970, 971, 972, 973, 974, 975, 1096, 1097, 1098, 1099, 1100, 1101, 1102, 1103, 1104, 1105, 1106, 1107, 1108, 1109, 1110, 1111, 1112, 1113, 1114, 1115, 1116, 1117, 1118, 1119], 1.0, 'REPLACE')
_vg = ob_player.vertex_groups.new(name='Arm_Right')
_vg.add([24, 25, 26, 27, 28, 29, 30, 31, 88, 89, 90, 91, 92, 93, 94, 95, 376, 377, 378, 379, 380, 381, 382, 383, 384, 385, 386, 387, 388, 389, 390, 391, 392, 393, 394, 395, 396, 397, 398, 399, 400, 401, 402, 403, 404, 405, 406, 407, 408, 409, 410, 411, 412, 413, 414, 415, 416, 417, 418, 419, 420, 421, 422, 423, 424, 425, 426, 427, 428, 429, 430, 431, 432, 433, 434, 435, 436, 437, 438, 439, 440, 441, 442, 443, 444, 445, 446, 447, 448, 449, 450, 451, 452, 453, 454, 455, 456, 457, 458, 459, 460, 461, 462, 463, 464, 465, 466, 467, 468, 469, 470, 471, 472, 473, 474, 475, 476, 477, 478, 479, 480, 481, 482, 483, 484, 485, 486, 487, 488, 489, 490, 491, 492, 493, 494, 495, 496, 497, 498, 499, 500, 501, 502, 503, 504, 505, 506, 507, 508, 509, 510, 511, 512, 513, 514, 515, 516, 517, 518, 519, 520, 521, 522, 523, 524, 525, 526, 527, 528, 529, 530, 531, 532, 533, 534, 535, 536, 537, 538, 539, 540, 541, 542, 543, 544, 545, 546, 547, 548, 549, 550, 551, 552, 553, 554, 555, 556, 557, 558, 559, 560, 561, 562, 563, 564, 565, 566, 567, 568, 569, 570, 571, 572, 573, 574, 575, 576, 577, 578, 579, 580, 581, 582, 583, 584, 585, 586, 587, 588, 589, 590, 591, 592, 593, 594, 595, 596, 597, 598, 599, 600, 601, 602, 603, 604, 605, 606, 607, 608, 609, 610, 611, 612, 613, 614, 615, 616, 617, 618, 619, 620, 621, 622, 623, 684, 685, 686, 687, 688, 689, 690, 691, 692, 693, 694, 695, 696, 697, 698, 699, 752, 753, 754, 755, 756, 757, 758, 759, 764, 765, 810, 811, 850, 851, 854, 855, 904, 905, 906, 907, 908, 909, 910, 911, 1004, 1005, 1006, 1007, 1008, 1009, 1010, 1011, 1012, 1013, 1014, 1015, 1016, 1017, 1018, 1019, 1072, 1073, 1074, 1075, 1076, 1077, 1078, 1079, 1080, 1081, 1082, 1083, 1084, 1085, 1086, 1087, 1088, 1089, 1090, 1091, 1092, 1093, 1094, 1095], 1.0, 'REPLACE')
_vg = ob_player.vertex_groups.new(name='Leg_Right')
_vg.add([40, 41, 42, 43, 44, 45, 46, 47, 96, 97, 98, 99, 100, 101, 102, 103, 120, 121, 122, 123, 124, 125, 126, 127, 702, 703, 704, 705, 706, 707, 710, 711, 712, 713, 714, 715, 716, 717, 718, 719, 760, 761, 762, 763, 782, 783, 784, 785, 786, 787, 802, 803, 812, 813, 814, 815, 824, 825, 826, 827, 828, 829, 830, 831, 832, 833, 836, 837, 842, 843, 864, 865, 920, 921, 922, 923, 924, 925, 926, 927, 1022, 1023, 1024, 1025, 1026, 1027, 1030, 1031, 1032, 1033, 1034, 1035, 1036, 1037, 1038, 1039, 1123, 1124, 1126, 1127, 1129, 1130, 1131, 1135, 1136, 1137, 1142, 1143, 1148, 1149, 1150, 1151, 1152, 1153, 1154, 1155, 1164, 1165, 1166, 1167], 1.0, 'REPLACE')
_vg = ob_player.vertex_groups.new(name='Leg_Left')
_vg.add([12, 13, 14, 15, 32, 33, 34, 35, 104, 105, 106, 107, 108, 109, 110, 111, 112, 113, 114, 115, 116, 117, 118, 119, 656, 657, 658, 659, 660, 661, 662, 663, 664, 665, 666, 667, 700, 701, 708, 709, 770, 771, 772, 773, 774, 775, 776, 777, 792, 793, 794, 795, 804, 805, 808, 809, 816, 817, 818, 819, 820, 821, 846, 847, 852, 853, 856, 857, 858, 859, 878, 879, 892, 893, 894, 895, 912, 913, 914, 915, 976, 977, 978, 979, 980, 981, 982, 983, 984, 985, 986, 987, 1020, 1021, 1028, 1029, 1120, 1121, 1122, 1125, 1128, 1132, 1133, 1134, 1138, 1139, 1140, 1141, 1144, 1145, 1146, 1147, 1156, 1157, 1158, 1159, 1160, 1161, 1162, 1163], 1.0, 'REPLACE')
_vg = ob_player.vertex_groups.new(name='Cape')
_vg.add([56, 57, 58, 59, 60, 61, 62, 63, 736, 737, 738, 739, 740, 741, 742, 743, 744, 745, 746, 747, 748, 749, 750, 751, 936, 937, 938, 939, 940, 941, 942, 943, 1056, 1057, 1058, 1059, 1060, 1061, 1062, 1063, 1064, 1065, 1066, 1067, 1068, 1069, 1070, 1071], 1.0, 'REPLACE')
_m = ob_player.modifiers.new('Armature', 'ARMATURE')
_m.use_bone_envelopes = True
ob_armature.location = (0.0, 0.0, 0.0)
ob_armature.show_in_front = True
ob_armature.lineart.crease_threshold = 0.0

# ---- collection membership
col_collection_1.objects.link(ob_sun_003)
col_collection_1.objects.link(ob_sun_002)
col_collection_1.objects.link(ob_sun_000)
col_collection_1.objects.link(ob_sun_001)
col_collection_1.objects.link(ob_camera)
col_collection_1.objects.link(ob_player)
col_collection_2.objects.link(ob_armature)

# ---- scene / render settings (as saved in the file)
scene.camera = ob_camera
scene.frame_start = 0; scene.frame_end = 220; scene.frame_set(1)
scene.render.engine = 'BLENDER_EEVEE_NEXT'
scene.render.image_settings.color_mode = 'RGB'
scene.render.image_settings.compression = 90
scene.render.resolution_percentage = 50
scene.render.fps = 30
scene.render.dither_intensity = 0.0
scene.render.bake_margin = 2
scene.render.bake_bias = 0.0
scene.cycles.use_denoising = False
scene.cycles.samples = 10
scene.cycles.sampling_pattern = 'TABULATED_SOBOL'
scene.cycles.light_sampling_threshold = 0.0
scene.cycles.use_adaptive_sampling = False
scene.cycles.use_light_tree = False
scene.cycles.blur_glossy = 0.0
scene.cycles.volume_bounces = 1
scene.cycles.pixel_filter_type = 'GAUSSIAN'
scene.cycles.sample_clamp_indirect = 0.0
scene.view_settings.view_transform = 'Standard'
bpy.context.view_layer.update()
